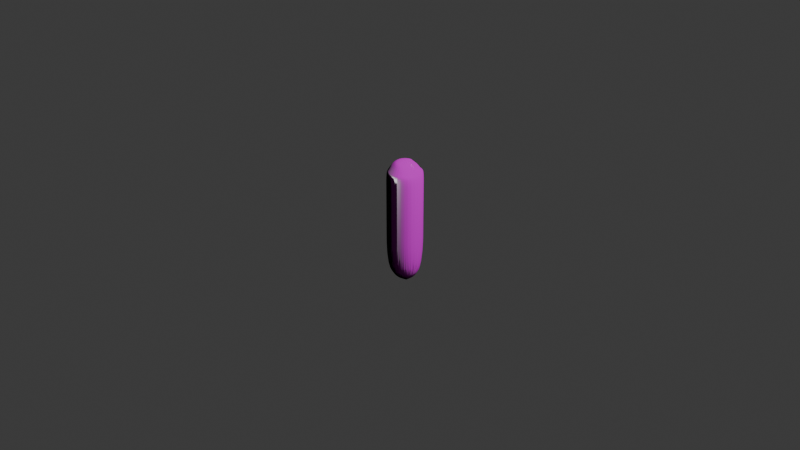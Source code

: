 # Source: sleeping_bag.blend  (saved by Blender 4.5.90; exported with 4.5.12 LTS)
import bpy
from mathutils import Matrix  # noqa: F401  (used for matrix-valued properties, if any)

bpy.ops.wm.read_factory_settings(use_empty=True)
scene = bpy.context.scene
scene.name = 'Scene'

# ---- collections
col_collection = bpy.data.collections.new('Collection'); scene.collection.children.link(col_collection)

# ---- images (referenced by path relative to the original .blend; pixels are not part of the script)
import os
ASSET_DIR = os.environ.get("B2B_ASSET_DIR", "")  # directory of the original .blend (textures are referenced by path, not embedded)
HERE = os.path.dirname(os.path.abspath(__file__))  # packed textures are extracted next to this script under _unpacked/

def load_image(name, relpath, width, height, colorspace="sRGB"):
    """Load a texture the original file referenced (path relative to the .blend, or extracted next to this script)."""
    p = next((c for c in (os.path.join(HERE, relpath), os.path.join(ASSET_DIR, relpath)) if relpath and os.path.exists(c)), "")
    if p:
        img = bpy.data.images.load(p, check_existing=True)
        img.name = name
    else:  # same state as the original file: an image datablock whose file is absent (Cycles renders it pink)
        img = bpy.data.images.new(name, width, height)
        img.source = "FILE"
        img.filepath = "//" + (relpath or name)
    img.colorspace_settings.name = colorspace
    return img
img_fabric046_1k_jpg_color_jpg_001 = load_image('Fabric046_1K-JPG_Color.jpg.001', 'Fabric046_1K-JPG_Color.jpg', 1024, 1024, 'sRGB')
img_fabric046_1k_jpg_roughness_jpg = load_image('Fabric046_1K-JPG_Roughness.jpg', 'Fabric046_1K-JPG_Roughness.jpg', 1024, 1024, 'Non-Color')
img_fabric046_1k_jpg_normalgl_jpg = load_image('Fabric046_1K-JPG_NormalGL.jpg', 'Fabric046_1K-JPG_NormalGL.jpg', 1024, 1024, 'Non-Color')

# ---- materials (node trees are filled in below, after node groups)
mat_material_001 = bpy.data.materials.new('Material.001')
mat_material_002 = bpy.data.materials.new('Material.002')

# ---- material node trees
mat_material_001.use_nodes = True; mat_material_001.node_tree.nodes.clear()
_N = mat_material_001.node_tree.nodes; _L = mat_material_001.node_tree.links
n0 = _N.new('ShaderNodeBsdfPrincipled'); n0.name = 'Principled BSDF'; n0.location = (-200, 100)
n0.distribution = 'GGX'
n1 = _N.new('ShaderNodeOutputMaterial'); n1.name = 'Material Output'; n1.location = (200, 100)
n2 = _N.new('ShaderNodeTexImage'); n2.name = 'Image Texture'; n2.location = (-700, 49)
n2.image = img_fabric046_1k_jpg_color_jpg_001
n3 = _N.new('ShaderNodeTexImage'); n3.name = 'Image Texture.001'; n3.location = (-339, -356)
n3.image = img_fabric046_1k_jpg_roughness_jpg
n4 = _N.new('ShaderNodeTexImage'); n4.name = 'Image Texture.002'; n4.location = (-67, -308)
n4.image = img_fabric046_1k_jpg_normalgl_jpg
_L.new(n0.outputs[0], n1.inputs[0])
_L.new(n3.outputs[0], n0.inputs[2])
_L.new(n4.outputs[0], n0.inputs[5])
_L.new(n2.outputs[0], n0.inputs[0])
n1.is_active_output = True
mat_material_002.use_nodes = True; mat_material_002.node_tree.nodes.clear()
_N = mat_material_002.node_tree.nodes; _L = mat_material_002.node_tree.links
n0 = _N.new('ShaderNodeBsdfPrincipled'); n0.name = 'Principled BSDF'; n0.location = (-200, 100)
n0.inputs[0].default_value = (0.8003, 0.5229, 0.02162, 1.0)
n1 = _N.new('ShaderNodeOutputMaterial'); n1.name = 'Material Output'; n1.location = (200, 100)
_L.new(n0.outputs[0], n1.inputs[0])
n1.is_active_output = True

# ---- world
world_world = bpy.data.worlds.new('World'); scene.world = world_world
world_world.use_nodes = True; world_world.node_tree.nodes.clear()
_N = world_world.node_tree.nodes; _L = world_world.node_tree.links
n0 = _N.new('ShaderNodeOutputWorld'); n0.name = 'World Output'; n0.location = (200, 100)
n1 = _N.new('ShaderNodeBackground'); n1.name = 'Background'; n1.location = (-200, 100)
n1.inputs[0].default_value = (0.05088, 0.05088, 0.05088, 1.0)
_L.new(n1.outputs[0], n0.inputs[0])
n0.is_active_output = True
world_world.color = (0.05088, 0.05088, 0.05088)
world_world.sun_shadow_jitter_overblur = 0.0

# ---- cameras
cam_camera = bpy.data.cameras.new('Camera')
cam_camera.clip_end = 100.0
cam_camera.ortho_scale = 7.314

# ---- lights
light_light = bpy.data.lights.new('Light', 'POINT')
light_light.energy = 1000.0
light_light.shadow_soft_size = 0.1

# ---- meshes
me_cylinder = bpy.data.meshes.new('Cylinder')
me_cylinder.from_pydata([(0.0, 0.4, -0.3), (1.305e-10, 0.201, 0.37), (0.07804, 0.3923, -0.3), (0.03922, 0.1972, 0.37), (0.2041, 0.3872, -0.3), (0.06916, 0.06129, 0.37), (0.2222, 0.3326, -0.3), (0.1117, 0.1672, 0.37), (0.2828, 0.2828, -0.3), (0.1422, 0.1422, 0.37), (0.3326, 0.2222, -0.3), (0.1672, 0.1117, 0.37), (0.3696, 0.1531, -0.3), (0.1857, 0.07694, 0.37), (0.3923, 0.07804, -0.3), (0.1972, 0.03922, 0.37), (0.4, 0.0, -0.3), (0.201, 0.0, 0.37), (0.3923, -0.07804, -0.3), (0.1972, -0.03922, 0.37), (0.3696, -0.1531, -0.3), (0.1857, -0.07694, 0.37), (0.3326, -0.2222, -0.3), (0.1672, -0.1117, 0.37), (0.2828, -0.2828, -0.3), (0.1422, -0.1422, 0.37), (0.2222, -0.3326, -0.3), (0.1117, -0.1672, 0.37), (0.1531, -0.3696, -0.3), (0.07694, -0.1857, 0.37), (0.07804, -0.3923, -0.3), (0.03922, -0.1972, 0.37), (0.0, -0.4, -0.3), (1.305e-10, -0.201, 0.37), (-0.07804, -0.3923, -0.3), (-0.03922, -0.1972, 0.37), (-0.1531, -0.3696, -0.3), (-0.07694, -0.1857, 0.37), (-0.2222, -0.3326, -0.3), (-0.1117, -0.1672, 0.37), (-0.2828, -0.2828, -0.3), (-0.1422, -0.1422, 0.37), (-0.3326, -0.2222, -0.3), (-0.1672, -0.1117, 0.37), (-0.3696, -0.1531, -0.3), (-0.1857, -0.07694, 0.37), (-0.3923, -0.07804, -0.3), (-0.1972, -0.03922, 0.37), (-0.4, 0.0, -0.3), (-0.201, 0.0, 0.37), (-0.3923, 0.07804, -0.3), (-0.1972, 0.03922, 0.37), (-0.3696, 0.1531, -0.3), (-0.1857, 0.07694, 0.37), (-0.3326, 0.2222, -0.3), (-0.1672, 0.1117, 0.37), (-0.2828, 0.2828, -0.3), (-0.1422, 0.1422, 0.37), (-0.2222, 0.3326, -0.3), (-0.1117, 0.1672, 0.37), (-0.1531, 0.3696, -0.3), (-0.07694, 0.1857, 0.37), (-0.07804, 0.3923, -0.3), (-0.03922, 0.1972, 0.37), (0.07804, 0.3923, 0.3), (0.0, 0.4, 0.3), (0.2041, 0.3872, 0.3), (0.2222, 0.3326, 0.3), (0.2828, 0.2828, 0.3), (0.3326, 0.2222, 0.3), (0.3696, 0.1531, 0.3), (0.3923, 0.07804, 0.3), (0.4, 0.0, 0.3), (0.3923, -0.07804, 0.3), (0.3696, -0.1531, 0.3), (0.3326, -0.2222, 0.3), (0.2828, -0.2828, 0.3), (0.2222, -0.3326, 0.3), (0.1531, -0.3696, 0.3), (0.07804, -0.3923, 0.3), (0.0, -0.4, 0.3), (-0.07804, -0.3923, 0.3), (-0.1531, -0.3696, 0.3), (-0.2222, -0.3326, 0.3), (-0.2828, -0.2828, 0.3), (-0.3326, -0.2222, 0.3), (-0.3696, -0.1531, 0.3), (-0.3923, -0.07804, 0.3), (-0.4, 0.0, 0.3), (-0.3923, 0.07804, 0.3), (-0.3696, 0.1531, 0.3), (-0.3326, 0.2222, 0.3), (-0.2828, 0.2828, 0.3), (-0.2222, 0.3326, 0.3), (-0.1531, 0.3696, 0.3), (-0.07804, 0.3923, 0.3), (0.03902, -0.3962, -0.3), (0.03902, -0.3962, 0.3), (0.01961, -0.1991, 0.37), (0.1156, -0.3809, -0.3), (0.1156, -0.3809, 0.3), (0.05808, -0.1915, 0.37), (0.0, 0.4, 0.0), (0.07804, 0.3923, 0.0), (0.2041, 0.3872, 7.451e-09), (0.2222, 0.3326, 0.0), (0.2828, 0.2828, 0.0), (0.3326, 0.2222, 0.0), (0.3696, 0.1531, 0.0), (0.3923, 0.07804, 0.0), (0.4, 0.0, 0.0), (0.3923, -0.07804, 0.0), (0.3696, -0.1531, 0.0), (0.3326, -0.2222, 0.0), (0.2828, -0.2828, 0.0), (0.2222, -0.3326, 0.0), (0.1531, -0.3696, 0.0), (0.07804, -0.3923, 0.0), (0.0, -0.4, 0.0), (-0.07804, -0.3923, 0.0), (-0.1531, -0.3696, 0.0), (-0.2222, -0.3326, 0.0), (-0.2828, -0.2828, 0.0), (-0.3326, -0.2222, 0.0), (-0.3696, -0.1531, 0.0), (-0.3923, -0.07804, 0.0), (-0.4, 0.0, 0.0), (-0.3923, 0.07804, 0.0), (-0.3696, 0.1531, 0.0), (-0.3326, 0.2222, 0.0), (-0.2828, 0.2828, 0.0), (-0.2222, 0.3326, 0.0), (-0.1531, 0.3696, 0.0), (-0.07804, 0.3923, 0.0), (0.03902, -0.3962, 0.0), (0.1156, -0.3809, 0.0), (0.2525, -0.3077, -0.3), (0.2525, -0.3077, 0.3), (0.1269, -0.1547, 0.37), (0.2525, -0.3077, 0.0), (0.0968, -0.3866, -0.3), (0.0968, -0.3866, 0.3), (0.04865, -0.1943, 0.37), (0.0968, -0.3866, 0.0), (0.1531, -0.3696, 0.3), (0.07694, -0.1857, 0.37), (0.1531, -0.3696, -0.3), (0.1531, -0.3696, 0.0), (0.0, 0.4, 0.15), (0.07804, 0.3923, 0.15), (0.2041, 0.3872, 0.15), (0.2222, 0.3326, 0.15), (0.2828, 0.2828, 0.15), (0.3326, 0.2222, 0.15), (0.3696, 0.1531, 0.15), (0.3923, 0.07804, 0.15), (0.4, 0.0, 0.15), (0.3923, -0.07804, 0.15), (0.3696, -0.1531, 0.15), (0.3326, -0.2222, 0.15), (0.2828, -0.2828, 0.15), (0.2222, -0.3326, 0.15), (0.1531, -0.3696, 0.15), (0.07804, -0.3923, 0.15), (0.0, -0.4, 0.15), (-0.07804, -0.3923, 0.15), (-0.1531, -0.3696, 0.15), (-0.2222, -0.3326, 0.15), (-0.2828, -0.2828, 0.15), (-0.3326, -0.2222, 0.15), (-0.3696, -0.1531, 0.15), (-0.3923, -0.07804, 0.15), (-0.4, 0.0, 0.15), (-0.3923, 0.07804, 0.15), (-0.3696, 0.1531, 0.15), (-0.3326, 0.2222, 0.15), (-0.2828, 0.2828, 0.15), (-0.2222, 0.3326, 0.15), (-0.1531, 0.3696, 0.15), (-0.07804, 0.3923, 0.15), (0.03902, -0.3962, 0.15), (0.1156, -0.3809, 0.15), (0.2525, -0.3077, 0.15), (0.0968, -0.3866, 0.15), (0.1531, -0.3696, 0.15), (0.3504, -0.1889, -0.3), (0.3504, -0.1889, 0.3), (0.1761, -0.09496, 0.37), (0.3504, -0.1889, 0.0), (0.3504, -0.1889, 0.15), (4.268e-11, 0.335, 0.3229), (0.06535, 0.3285, 0.3229), (0.16, 0.2806, 0.3229), (0.1861, 0.2785, 0.3229), (0.2368, 0.2368, 0.3229), (0.2785, 0.1861, 0.3229), (0.3095, 0.1282, 0.3229), (0.3285, 0.06535, 0.3229), (0.335, 0.0, 0.3229), (0.3285, -0.06535, 0.3229), (0.3095, -0.1282, 0.3229), (0.2785, -0.1861, 0.3229), (0.2368, -0.2368, 0.3229), (0.1861, -0.2785, 0.3229), (0.1282, -0.3095, 0.3229), (0.06535, -0.3285, 0.3229), (4.268e-11, -0.335, 0.3229), (-0.06535, -0.3285, 0.3229), (-0.1282, -0.3095, 0.3229), (-0.1861, -0.2785, 0.3229), (-0.2368, -0.2368, 0.3229), (-0.2785, -0.1861, 0.3229), (-0.3095, -0.1282, 0.3229), (-0.3285, -0.06535, 0.3229), (-0.335, 0.0, 0.3229), (-0.3285, 0.06535, 0.3229), (-0.3095, 0.1282, 0.3229), (-0.2785, 0.1861, 0.3229), (-0.2368, 0.2368, 0.3229), (-0.1861, 0.2785, 0.3229), (-0.1282, 0.3095, 0.3229), (-0.06535, 0.3285, 0.3229), (0.03267, -0.3317, 0.3229), (0.09676, -0.319, 0.3229), (0.2115, -0.2577, 0.3229), (0.08105, -0.3237, 0.3229), (0.1282, -0.3095, 0.3229), (0.2934, -0.1582, 0.3229), (0.3077, -0.2525, -0.3), (0.3077, -0.2525, 0.3), (0.1547, -0.1269, 0.37), (0.3077, -0.2525, 0.0), (0.3077, -0.2525, 0.15), (0.2577, -0.2115, 0.3229), (0.3696, -0.1531, 0.3), (0.1857, -0.07694, 0.37), (0.3696, -0.1531, -0.3), (0.3696, -0.1531, 0.0), (0.3696, -0.1531, 0.15), (0.3095, -0.1282, 0.3229), (0.07804, 0.3923, 0.0), (0.2041, 0.3872, 7.451e-09), (0.2222, 0.3326, 0.0), (0.2828, 0.2828, 0.0), (0.3326, 0.2222, 0.0), (0.3696, 0.1531, 0.0), (0.3923, 0.07804, 0.0), (0.4, 0.0, 0.0), (0.3923, -0.07804, 0.0), (0.3696, -0.1531, 0.0), (0.3326, -0.2222, 0.0), (0.2828, -0.2828, 0.0), (0.2222, -0.3326, 0.0), (0.1531, -0.3696, 0.0), (0.07804, -0.3923, 0.0), (0.0, -0.4, 0.0), (-0.07804, -0.3923, 0.0), (-0.1531, -0.3696, 0.0), (-0.2222, -0.3326, 0.0), (-0.2828, -0.2828, 0.0), (-0.3326, -0.2222, 0.0), (-0.3696, -0.1531, 0.0), (-0.3923, -0.07804, 0.0), (-0.4, 0.0, 0.0), (-0.3923, 0.07804, 0.0), (-0.3696, 0.1531, 0.0), (-0.3326, 0.2222, 0.0), (-0.2828, 0.2828, 0.0), (-0.2222, 0.3326, 0.0), (-0.1531, 0.3696, 0.0), (-0.07804, 0.3923, 0.0), (0.03902, -0.3962, 0.0), (0.1156, -0.3809, 0.0), (0.2525, -0.3077, 0.0), (0.0968, -0.3866, 0.0), (0.1531, -0.3696, 0.0), (0.0, 0.4, 0.0), (0.3504, -0.1889, 0.0), (0.3077, -0.2525, 0.0), (0.3696, -0.1531, 0.0), (0.001942, 0.4343, -0.3), (0.001942, 0.4343, 0.3), (-0.03247, 0.085, 0.37), (0.001942, 0.4343, 7.451e-09), (0.001942, 0.4343, 0.15), (-0.009308, 0.3201, 0.3229), (0.001942, 0.4343, 7.451e-09), (0.1131, 0.3909, -0.3), (0.1131, 0.3909, 0.3), (0.04756, 0.1594, 0.37), (0.1131, 0.3909, 2.074e-09), (0.1131, 0.3909, 0.15), (0.0917, 0.3152, 0.3229), (0.1131, 0.3909, 2.074e-09), (0.1128, 0.3898, 0.2955), (0.04888, 0.164, 0.3638), (0.09192, 0.316, 0.3178), (0.1128, 0.3898, -0.2895), (0.1128, 0.3898, 0.003004), (0.1128, 0.3898, 0.1493), (0.1128, 0.3898, 0.003004), (0.0, 0.4, 0.0571), (0.07804, 0.3923, 0.0571), (0.2041, 0.3872, 0.0571), (0.2222, 0.3326, 0.0571), (0.2828, 0.2828, 0.0571), (0.3326, 0.2222, 0.0571), (0.3696, 0.1531, 0.0571), (0.3923, 0.07804, 0.0571), (0.4, 0.0, 0.0571), (0.3923, -0.07804, 0.0571), (0.3696, -0.1531, 0.0571), (0.3326, -0.2222, 0.0571), (0.2828, -0.2828, 0.0571), (0.2222, -0.3326, 0.0571), (0.1531, -0.3696, 0.0571), (0.07804, -0.3923, 0.0571), (0.0, -0.4, 0.0571), (-0.07804, -0.3923, 0.0571), (-0.1531, -0.3696, 0.0571), (-0.2222, -0.3326, 0.0571), (-0.2828, -0.2828, 0.0571), (-0.3326, -0.2222, 0.0571), (-0.3696, -0.1531, 0.0571), (-0.3923, -0.07804, 0.0571), (-0.4, 0.0, 0.0571), (-0.3923, 0.07804, 0.0571), (-0.3696, 0.1531, 0.0571), (-0.3326, 0.2222, 0.0571), (-0.2828, 0.2828, 0.0571), (-0.2222, 0.3326, 0.0571), (-0.1531, 0.3696, 0.0571), (-0.07804, 0.3923, 0.0571), (0.03902, -0.3962, 0.0571), (0.1156, -0.3809, 0.0571), (0.2525, -0.3077, 0.0571), (0.0968, -0.3866, 0.0571), (0.1531, -0.3696, 0.0571), (0.3504, -0.1889, 0.0571), (0.3077, -0.2525, 0.0571), (0.3696, -0.1531, 0.0571), (0.001942, 0.4343, 0.0571), (0.1131, 0.3909, 0.0571), (0.1128, 0.3898, 0.05868), (0.4, 0.0, -0.3), (0.4, 0.0, 0.3), (0.201, 0.0, 0.37), (0.4, 0.0, 0.0), (0.4, 0.0, 0.15), (0.335, 0.0, 0.3229), (0.4, 0.0, 0.0), (0.4, 0.0, 0.0571), (0.4, 0.0, -0.3), (0.4, 0.0, 0.3), (0.201, 0.0, 0.37), (0.4, 0.0, 0.0), (0.4, 0.0, 0.15), (0.335, 0.0, 0.3229), (0.4, 0.0, 0.0), (0.4, 0.0, 0.0571), (0.0, 0.4, 0.225), (0.07804, 0.3923, 0.225), (0.2041, 0.3872, 0.225), (0.2222, 0.3326, 0.225), (0.2828, 0.2828, 0.225), (0.3326, 0.2222, 0.225), (0.3696, 0.1531, 0.225), (0.3923, 0.07804, 0.225), (0.4, 0.0, 0.225), (0.3923, -0.07804, 0.225), (0.3696, -0.1531, 0.225), (0.3326, -0.2222, 0.225), (0.2828, -0.2828, 0.225), (0.2222, -0.3326, 0.225), (0.1531, -0.3696, 0.225), (0.07804, -0.3923, 0.225), (0.0, -0.4, 0.225), (-0.07804, -0.3923, 0.225), (-0.1531, -0.3696, 0.225), (-0.2222, -0.3326, 0.225), (-0.2828, -0.2828, 0.225), (-0.3326, -0.2222, 0.225), (-0.3696, -0.1531, 0.225), (-0.3923, -0.07804, 0.225), (-0.4, 0.0, 0.225), (-0.3923, 0.07804, 0.225), (-0.3696, 0.1531, 0.225), (-0.3326, 0.2222, 0.225), (-0.2828, 0.2828, 0.225), (-0.2222, 0.3326, 0.225), (-0.1531, 0.3696, 0.225), (-0.07804, 0.3923, 0.225), (0.03902, -0.3962, 0.225), (0.1156, -0.3809, 0.225), (0.2525, -0.3077, 0.225), (0.0968, -0.3866, 0.225), (0.1531, -0.3696, 0.225), (0.3504, -0.1889, 0.225), (0.3077, -0.2525, 0.225), (0.3696, -0.1531, 0.225), (0.001942, 0.4343, 0.225), (0.1131, 0.3909, 0.225), (0.1128, 0.3898, 0.2224), (0.4, 0.0, 0.225), (0.4, 0.0, 0.225), (0.07169, 0.3604, 0.3114), (0.1821, 0.3339, 0.3114), (0.2042, 0.3055, 0.3114), (0.2598, 0.2598, 0.3114), (0.3055, 0.2042, 0.3114), (0.3395, 0.1406, 0.3114), (0.3604, 0.07169, 0.3114), (0.3675, 0.0, 0.3114), (0.3604, -0.07169, 0.3114), (0.3395, -0.1406, 0.3114), (0.3055, -0.2042, 0.3114), (0.2598, -0.2598, 0.3114), (0.2042, -0.3055, 0.3114), (0.1406, -0.3395, 0.3114), (0.07169, -0.3604, 0.3114), (2.134e-11, -0.3675, 0.3114), (-0.07169, -0.3604, 0.3114), (-0.1406, -0.3395, 0.3114), (-0.2042, -0.3055, 0.3114), (-0.2598, -0.2598, 0.3114), (-0.3055, -0.2042, 0.3114), (-0.3395, -0.1406, 0.3114), (-0.3604, -0.07169, 0.3114), (-0.3675, 0.0, 0.3114), (-0.3604, 0.07169, 0.3114), (-0.3395, 0.1406, 0.3114), (-0.3055, 0.2042, 0.3114), (-0.2598, 0.2598, 0.3114), (-0.2042, 0.3055, 0.3114), (-0.1406, 0.3395, 0.3114), (-0.07169, 0.3604, 0.3114), (0.03585, -0.3639, 0.3114), (0.1062, -0.35, 0.3114), (0.232, -0.2827, 0.3114), (0.08892, -0.3552, 0.3114), (0.1406, -0.3395, 0.3114), (0.3219, -0.1736, 0.3114), (2.134e-11, 0.3675, 0.3114), (0.2827, -0.232, 0.3114), (0.3395, -0.1406, 0.3114), (-0.003683, 0.3772, 0.3114), (0.1024, 0.353, 0.3114), (0.1024, 0.3529, 0.3067), (0.3675, 0.0, 0.3114), (0.3675, 0.0, 0.3114), (0.3923, -0.07804, -0.3), (0.3923, -0.07804, 0.0), (0.3923, -0.07804, 0.15), (0.3923, -0.07804, 0.0), (0.3923, -0.07804, 0.0571), (0.3923, -0.07804, 0.3), (0.1972, -0.03922, 0.37), (0.3285, -0.06535, 0.3229), (0.3923, -0.07804, 0.225), (0.3604, -0.07169, 0.3114), (0.3923, -0.07804, -0.3), (0.3923, -0.07804, 0.3), (0.1972, -0.03922, 0.37), (0.3923, -0.07804, 0.0), (0.3923, -0.07804, 0.15), (0.3285, -0.06535, 0.3229), (0.3923, -0.07804, 0.0), (0.3923, -0.07804, 0.0571), (0.3923, -0.07804, 0.225), (0.3604, -0.07169, 0.3114), (0.07804, 0.3923, 0.02855), (0.2041, 0.3872, 0.02855), (0.2222, 0.3326, 0.02855), (0.2828, 0.2828, 0.02855), (0.3326, 0.2222, 0.02855), (0.3696, 0.1531, 0.02855), (0.3923, 0.07804, 0.02855), (0.4, 0.0, 0.02855), (0.3923, -0.07804, 0.02855), (0.3696, -0.1531, 0.02855), (0.3326, -0.2222, 0.02855), (0.2828, -0.2828, 0.02855), (0.2222, -0.3326, 0.02855), (0.1531, -0.3696, 0.02855), (0.07804, -0.3923, 0.02855), (0.0, -0.4, 0.02855), (-0.07804, -0.3923, 0.02855), (-0.1531, -0.3696, 0.02855), (-0.2222, -0.3326, 0.02855), (-0.2828, -0.2828, 0.02855), (-0.3326, -0.2222, 0.02855), (-0.3696, -0.1531, 0.02855), (-0.3923, -0.07804, 0.02855), (-0.4, 0.0, 0.02855), (-0.3923, 0.07804, 0.02855), (-0.3696, 0.1531, 0.02855), (-0.3326, 0.2222, 0.02855), (-0.2828, 0.2828, 0.02855), (-0.2222, 0.3326, 0.02855), (-0.1531, 0.3696, 0.02855), (-0.07804, 0.3923, 0.02855), (0.03902, -0.3962, 0.02855), (0.1156, -0.3809, 0.02855), (0.2525, -0.3077, 0.02855), (0.0968, -0.3866, 0.02855), (0.1531, -0.3696, 0.02855), (0.3504, -0.1889, 0.02855), (0.3077, -0.2525, 0.02855), (0.3696, -0.1531, 0.02855), (0.001942, 0.4343, 0.02855), (0.1131, 0.3909, 0.02855), (0.1128, 0.3898, 0.03084), (0.0, 0.4, 0.02855), (0.4, 0.0, 0.02855), (0.4, 0.0, 0.02855), (0.3923, -0.07804, 0.02855), (0.3923, -0.07804, 0.02855), (0.0, 0.4, 0.1035), (0.07804, 0.3923, 0.1035), (0.2041, 0.3872, 0.1035), (0.2222, 0.3326, 0.1035), (0.2828, 0.2828, 0.1035), (0.3326, 0.2222, 0.1035), (0.3696, 0.1531, 0.1035), (0.3923, 0.07804, 0.1035), (0.4, 0.0, 0.1035), (0.3923, -0.07804, 0.1035), (0.3696, -0.1531, 0.1035), (0.3326, -0.2222, 0.1035), (0.2828, -0.2828, 0.1035), (0.2222, -0.3326, 0.1035), (0.1531, -0.3696, 0.1035), (0.07804, -0.3923, 0.1035), (0.0, -0.4, 0.1035), (-0.07804, -0.3923, 0.1035), (-0.1531, -0.3696, 0.1035), (-0.2222, -0.3326, 0.1035), (-0.2828, -0.2828, 0.1035), (-0.3326, -0.2222, 0.1035), (-0.3696, -0.1531, 0.1035), (-0.3923, -0.07804, 0.1035), (-0.4, 0.0, 0.1035), (-0.3923, 0.07804, 0.1035), (-0.3696, 0.1531, 0.1035), (-0.3326, 0.2222, 0.1035), (-0.2828, 0.2828, 0.1035), (-0.2222, 0.3326, 0.1035), (-0.1531, 0.3696, 0.1035), (-0.07804, 0.3923, 0.1035), (0.03902, -0.3962, 0.1035), (0.1156, -0.3809, 0.1035), (0.2525, -0.3077, 0.1035), (0.0968, -0.3866, 0.1035), (0.1531, -0.3696, 0.1035), (0.3504, -0.1889, 0.1035), (0.3077, -0.2525, 0.1035), (0.3696, -0.1531, 0.1035), (0.001942, 0.4343, 0.1035), (0.1131, 0.3909, 0.1035), (0.1128, 0.3898, 0.104), (0.4, 0.0, 0.1035), (0.4, 0.0, 0.1035), (0.3923, -0.07804, 0.1035), (0.3923, -0.07804, 0.1035), (0.3962, -0.03902, 0.3), (0.1991, -0.01961, 0.37), (0.3317, -0.03267, 0.3229), (0.3639, -0.03585, 0.3114), (0.3962, -0.03902, -0.3), (0.3962, -0.03902, 0.0), (0.3962, -0.03902, 0.15), (0.3962, -0.03902, 0.0), (0.3962, -0.03902, 0.0571), (0.3962, -0.03902, 0.225), (0.3962, -0.03902, 0.02855), (0.3962, -0.03902, 0.1035), (0.0, 0.4, 0.1283), (0.07804, 0.3923, 0.1283), (0.2041, 0.3872, 0.1283), (0.2222, 0.3326, 0.1283), (0.2828, 0.2828, 0.1283), (0.3326, 0.2222, 0.1283), (0.3696, 0.1531, 0.1283), (0.3923, 0.07804, 0.1283), (0.4, 0.0, 0.1283), (0.3923, -0.07804, 0.1283), (0.3696, -0.1531, 0.1283), (0.3326, -0.2222, 0.1283), (0.2828, -0.2828, 0.1283), (0.2222, -0.3326, 0.1283), (0.1531, -0.3696, 0.1283), (0.07804, -0.3923, 0.1283), (0.0, -0.4, 0.1283), (-0.07804, -0.3923, 0.1283), (-0.1531, -0.3696, 0.1283), (-0.2222, -0.3326, 0.1283), (-0.2828, -0.2828, 0.1283), (-0.3326, -0.2222, 0.1283), (-0.3696, -0.1531, 0.1283), (-0.3923, -0.07804, 0.1283), (-0.4, 0.0, 0.1283), (-0.3923, 0.07804, 0.1283), (-0.3696, 0.1531, 0.1283), (-0.3326, 0.2222, 0.1283), (-0.2828, 0.2828, 0.1283), (-0.2222, 0.3326, 0.1283), (-0.1531, 0.3696, 0.1283), (-0.07804, 0.3923, 0.1283), (0.03902, -0.3962, 0.1283), (0.1156, -0.3809, 0.1283), (0.2525, -0.3077, 0.1283), (0.0968, -0.3866, 0.1283), (0.1531, -0.3696, 0.1283), (0.3504, -0.1889, 0.1283), (0.3077, -0.2525, 0.1283), (0.3696, -0.1531, 0.1283), (0.001942, 0.4343, 0.1283), (0.1131, 0.3909, 0.1283), (0.1128, 0.3898, 0.1281), (0.4, 0.0, 0.1283), (0.4, 0.0, 0.1283), (0.3923, -0.07804, 0.1283), (0.3923, -0.07804, 0.1283), (0.3962, -0.03902, 0.1283), (0.07804, 0.3923, 0.08032), (0.2041, 0.3872, 0.08032), (0.2222, 0.3326, 0.08032), (0.2828, 0.2828, 0.08032), (0.3326, 0.2222, 0.08032), (0.3696, 0.1531, 0.08032), (0.3923, 0.07804, 0.08032), (0.4, 0.0, 0.08032), (0.3923, -0.07804, 0.08032), (0.3696, -0.1531, 0.08032), (0.3326, -0.2222, 0.08032), (0.2828, -0.2828, 0.08032), (0.2222, -0.3326, 0.08032), (0.1531, -0.3696, 0.08032), (0.07804, -0.3923, 0.08032), (0.0, -0.4, 0.08032), (-0.07804, -0.3923, 0.08032), (-0.1531, -0.3696, 0.08032), (-0.2222, -0.3326, 0.08032), (-0.2828, -0.2828, 0.08032), (-0.3326, -0.2222, 0.08032), (-0.3696, -0.1531, 0.08032), (-0.3923, -0.07804, 0.08032), (-0.4, 0.0, 0.08032), (-0.3923, 0.07804, 0.08032), (-0.3696, 0.1531, 0.08032), (-0.3326, 0.2222, 0.08032), (-0.2828, 0.2828, 0.08032), (-0.2222, 0.3326, 0.08032), (-0.1531, 0.3696, 0.08032), (-0.07804, 0.3923, 0.08032), (0.03902, -0.3962, 0.08032), (0.1156, -0.3809, 0.08032), (0.2525, -0.3077, 0.08032), (0.0968, -0.3866, 0.08032), (0.1531, -0.3696, 0.08032), (0.3504, -0.1889, 0.08032), (0.3077, -0.2525, 0.08032), (0.3696, -0.1531, 0.08032), (0.001942, 0.4343, 0.08032), (0.1131, 0.3909, 0.08032), (0.1128, 0.3898, 0.08132), (0.4, 0.0, 0.08032), (0.4, 0.0, 0.08032), (0.3923, -0.07804, 0.08032), (0.3923, -0.07804, 0.08032), (0.0, 0.4, 0.08032), (0.3962, -0.03902, 0.08032), (0.04736, 0.4221, 0.2483), (0.04736, 0.4221, -0.1667), (0.04736, 0.4032, 0.2483), (0.04736, 0.4032, -0.1667), (0.02844, 0.4221, 0.2483), (0.02844, 0.4221, -0.1667), (0.02844, 0.4032, 0.2483), (0.02844, 0.4032, -0.1667)], [], [(400, 281, 64, 361), (401, 288, 66, 362), (362, 66, 67, 363), (363, 67, 68, 364), (364, 68, 69, 365), (365, 69, 70, 366), (366, 70, 71, 367), (404, 353, 72, 368), (458, 455, 73, 369), (468, 461, 74, 370), (397, 186, 75, 371), (398, 229, 76, 372), (394, 137, 77, 373), (373, 77, 78, 374), (395, 141, 79, 375), (392, 97, 80, 376), (376, 80, 81, 377), (377, 81, 82, 378), (378, 82, 83, 379), (379, 83, 84, 380), (380, 84, 85, 381), (381, 85, 86, 382), (382, 86, 87, 383), (383, 87, 88, 384), (384, 88, 89, 385), (385, 89, 90, 386), (386, 90, 91, 387), (387, 91, 92, 388), (388, 92, 93, 389), (389, 93, 94, 390), (3, 282, 1, 63, 61, 59, 57, 55, 53, 51, 49, 47, 45, 43, 41, 39, 37, 35, 33, 98, 31, 142, 101, 145, 29, 27, 138, 25, 230, 23, 187, 235, 21, 462, 19, 456, 565, 346, 17, 354, 15, 13, 11, 9, 7, 5, 289, 295), (390, 94, 95, 391), (391, 95, 65, 360), (0, 280, 2, 297, 287, 4, 6, 8, 10, 12, 14, 352, 16, 344, 568, 450, 18, 460, 20, 236, 185, 22, 228, 24, 136, 26, 28, 146, 99, 140, 30, 96, 32, 34, 36, 38, 40, 42, 44, 46, 48, 50, 52, 54, 56, 58, 60, 62), (445, 405, 64, 281), (446, 406, 66, 288), (406, 407, 67, 66), (407, 408, 68, 67), (408, 409, 69, 68), (409, 410, 70, 69), (410, 411, 71, 70), (449, 412, 72, 353), (459, 413, 73, 455), (469, 414, 74, 461), (441, 415, 75, 186), (443, 416, 76, 229), (438, 417, 77, 137), (417, 418, 78, 77), (439, 419, 79, 141), (436, 420, 80, 97), (420, 421, 81, 80), (421, 422, 82, 81), (422, 423, 83, 82), (423, 424, 84, 83), (424, 425, 85, 84), (425, 426, 86, 85), (426, 427, 87, 86), (427, 428, 88, 87), (428, 429, 89, 88), (429, 430, 90, 89), (430, 431, 91, 90), (431, 432, 92, 91), (432, 433, 93, 92), (433, 434, 94, 93), (434, 435, 95, 94), (435, 442, 65, 95), (419, 436, 97, 79), (375, 79, 97, 392), (440, 437, 100, 144), (396, 144, 100, 393), (146, 147, 135, 99), (30, 117, 134, 96), (62, 133, 102, 0), (60, 132, 133, 62), (58, 131, 132, 60), (56, 130, 131, 58), (54, 129, 130, 56), (52, 128, 129, 54), (50, 127, 128, 52), (48, 126, 127, 50), (46, 125, 126, 48), (44, 124, 125, 46), (42, 123, 124, 44), (40, 122, 123, 42), (38, 121, 122, 40), (36, 120, 121, 38), (34, 119, 120, 36), (32, 118, 119, 34), (96, 134, 118, 32), (140, 143, 117, 30), (26, 115, 116, 28), (136, 139, 115, 26), (228, 231, 114, 24), (185, 188, 113, 22), (460, 463, 112, 20), (450, 451, 111, 18), (352, 355, 110, 16), (12, 108, 109, 14), (10, 107, 108, 12), (8, 106, 107, 10), (6, 105, 106, 8), (4, 104, 105, 6), (287, 290, 104, 4), (280, 283, 103, 2), (24, 114, 139, 136), (416, 438, 137, 76), (372, 76, 137, 394), (99, 135, 143, 140), (437, 439, 141, 100), (393, 100, 141, 395), (28, 116, 147, 146), (374, 78, 144, 396), (418, 440, 144, 78), (590, 162, 184, 612), (609, 181, 183, 611), (588, 160, 182, 610), (612, 184, 181, 609), (591, 163, 180, 608), (607, 179, 148, 576), (606, 178, 179, 607), (605, 177, 178, 606), (604, 176, 177, 605), (603, 175, 176, 604), (602, 174, 175, 603), (601, 173, 174, 602), (600, 172, 173, 601), (599, 171, 172, 600), (598, 170, 171, 599), (597, 169, 170, 598), (596, 168, 169, 597), (595, 167, 168, 596), (594, 166, 167, 595), (593, 165, 166, 594), (592, 164, 165, 593), (608, 180, 164, 592), (611, 183, 163, 591), (589, 161, 162, 590), (610, 182, 161, 589), (614, 232, 160, 588), (613, 189, 159, 587), (622, 464, 158, 586), (621, 452, 157, 585), (620, 356, 156, 584), (582, 154, 155, 583), (581, 153, 154, 582), (580, 152, 153, 581), (579, 151, 152, 580), (578, 150, 151, 579), (617, 291, 150, 578), (616, 284, 149, 577), (615, 238, 189, 613), (236, 237, 188, 185), (444, 441, 186, 234), (399, 234, 186, 397), (235, 187, 227, 239), (29, 145, 226, 204), (101, 142, 225, 223), (25, 138, 224, 202), (145, 101, 223, 226), (31, 98, 222, 205), (63, 1, 190, 221), (61, 63, 221, 220), (59, 61, 220, 219), (57, 59, 219, 218), (55, 57, 218, 217), (53, 55, 217, 216), (51, 53, 216, 215), (49, 51, 215, 214), (47, 49, 214, 213), (45, 47, 213, 212), (43, 45, 212, 211), (41, 43, 211, 210), (39, 41, 210, 209), (37, 39, 209, 208), (35, 37, 208, 207), (33, 35, 207, 206), (98, 33, 206, 222), (142, 31, 205, 225), (27, 29, 204, 203), (138, 27, 203, 224), (230, 25, 202, 233), (187, 23, 201, 227), (462, 21, 200, 465), (456, 19, 199, 457), (354, 17, 198, 357), (13, 15, 197, 196), (11, 13, 196, 195), (9, 11, 195, 194), (7, 9, 194, 193), (5, 7, 193, 192), (289, 5, 192, 292), (282, 3, 191, 285), (23, 230, 233, 201), (587, 159, 232, 614), (22, 113, 231, 228), (415, 443, 229, 75), (371, 75, 229, 398), (21, 235, 239, 200), (370, 74, 234, 399), (414, 444, 234, 74), (20, 112, 237, 236), (586, 158, 238, 615), (112, 249, 279, 237), (113, 250, 278, 231), (237, 279, 277, 188), (283, 286, 240, 103), (290, 293, 241, 104), (104, 241, 242, 105), (105, 242, 243, 106), (106, 243, 244, 107), (107, 244, 245, 108), (108, 245, 246, 109), (355, 358, 247, 110), (451, 453, 248, 111), (463, 466, 249, 112), (188, 277, 250, 113), (231, 278, 251, 114), (139, 273, 252, 115), (115, 252, 253, 116), (143, 274, 254, 117), (134, 271, 255, 118), (118, 255, 256, 119), (119, 256, 257, 120), (120, 257, 258, 121), (121, 258, 259, 122), (122, 259, 260, 123), (123, 260, 261, 124), (124, 261, 262, 125), (125, 262, 263, 126), (126, 263, 264, 127), (127, 264, 265, 128), (128, 265, 266, 129), (129, 266, 267, 130), (130, 267, 268, 131), (131, 268, 269, 132), (132, 269, 270, 133), (133, 270, 276, 102), (117, 254, 271, 134), (147, 275, 272, 135), (114, 251, 273, 139), (135, 272, 274, 143), (116, 253, 275, 147), (102, 276, 286, 283), (1, 282, 285, 190), (576, 148, 284, 616), (0, 102, 283, 280), (442, 445, 281, 65), (360, 65, 281, 400), (298, 300, 293, 290), (295, 289, 292, 296), (618, 299, 291, 617), (297, 298, 290, 287), (447, 446, 288, 294), (402, 294, 288, 401), (361, 64, 294, 402), (405, 447, 294, 64), (2, 103, 298, 297), (577, 149, 299, 618), (3, 295, 296, 191), (103, 240, 300, 298), (470, 302, 343, 511), (511, 343, 342, 510), (512, 301, 341, 509), (479, 311, 340, 508), (480, 312, 339, 507), (508, 340, 338, 506), (509, 341, 302, 470), (510, 342, 303, 471), (471, 303, 304, 472), (472, 304, 305, 473), (473, 305, 306, 474), (474, 306, 307, 475), (475, 307, 308, 476), (514, 359, 309, 477), (515, 454, 310, 478), (516, 467, 311, 479), (506, 338, 312, 480), (507, 339, 313, 481), (503, 335, 314, 482), (482, 314, 315, 483), (504, 336, 316, 484), (501, 333, 317, 485), (485, 317, 318, 486), (486, 318, 319, 487), (487, 319, 320, 488), (488, 320, 321, 489), (489, 321, 322, 490), (490, 322, 323, 491), (491, 323, 324, 492), (492, 324, 325, 493), (493, 325, 326, 494), (494, 326, 327, 495), (495, 327, 328, 496), (496, 328, 329, 497), (497, 329, 330, 498), (498, 330, 331, 499), (499, 331, 332, 500), (500, 332, 301, 512), (484, 316, 333, 501), (505, 337, 334, 502), (481, 313, 335, 503), (502, 334, 336, 504), (483, 315, 337, 505), (477, 309, 351, 513), (110, 247, 350, 347), (17, 346, 349, 198), (584, 156, 348, 619), (16, 110, 347, 344), (412, 448, 345, 72), (368, 72, 345, 403), (476, 308, 359, 514), (109, 246, 358, 355), (15, 354, 357, 197), (583, 155, 356, 620), (14, 109, 355, 352), (411, 449, 353, 71), (367, 71, 353, 404), (155, 367, 404, 356), (156, 368, 403, 348), (149, 361, 402, 299), (299, 402, 401, 291), (148, 360, 400, 284), (158, 370, 399, 238), (159, 371, 398, 232), (238, 399, 397, 189), (162, 374, 396, 184), (181, 393, 395, 183), (160, 372, 394, 182), (184, 396, 393, 181), (163, 375, 392, 180), (179, 391, 360, 148), (178, 390, 391, 179), (177, 389, 390, 178), (176, 388, 389, 177), (175, 387, 388, 176), (174, 386, 387, 175), (173, 385, 386, 174), (172, 384, 385, 173), (171, 383, 384, 172), (170, 382, 383, 171), (169, 381, 382, 170), (168, 380, 381, 169), (167, 379, 380, 168), (166, 378, 379, 167), (165, 377, 378, 166), (164, 376, 377, 165), (180, 392, 376, 164), (183, 395, 375, 163), (161, 373, 374, 162), (182, 394, 373, 161), (232, 398, 372, 160), (189, 397, 371, 159), (464, 468, 370, 158), (452, 458, 369, 157), (356, 404, 368, 156), (154, 366, 367, 155), (153, 365, 366, 154), (152, 364, 365, 153), (151, 363, 364, 152), (150, 362, 363, 151), (291, 401, 362, 150), (284, 400, 361, 149), (197, 357, 449, 411), (198, 349, 448, 412), (191, 296, 447, 405), (296, 292, 446, 447), (190, 285, 445, 442), (200, 239, 444, 414), (201, 233, 443, 415), (239, 227, 441, 444), (204, 226, 440, 418), (223, 225, 439, 437), (202, 224, 438, 416), (226, 223, 437, 440), (205, 222, 436, 419), (221, 190, 442, 435), (220, 221, 435, 434), (219, 220, 434, 433), (218, 219, 433, 432), (217, 218, 432, 431), (216, 217, 431, 430), (215, 216, 430, 429), (214, 215, 429, 428), (213, 214, 428, 427), (212, 213, 427, 426), (211, 212, 426, 425), (210, 211, 425, 424), (209, 210, 424, 423), (208, 209, 423, 422), (207, 208, 422, 421), (206, 207, 421, 420), (222, 206, 420, 436), (225, 205, 419, 439), (203, 204, 418, 417), (224, 203, 417, 438), (233, 202, 416, 443), (227, 201, 415, 441), (465, 200, 414, 469), (457, 199, 413, 459), (357, 198, 412, 449), (196, 197, 411, 410), (195, 196, 410, 409), (194, 195, 409, 408), (193, 194, 408, 407), (192, 193, 407, 406), (292, 192, 406, 446), (285, 191, 405, 445), (566, 457, 459, 567), (570, 573, 458, 452), (574, 572, 454, 515), (569, 571, 453, 451), (565, 456, 457, 566), (623, 570, 452, 621), (568, 569, 451, 450), (567, 459, 455, 564), (573, 564, 455, 458), (199, 465, 469, 413), (157, 369, 468, 464), (478, 310, 467, 516), (111, 248, 466, 463), (19, 462, 465, 199), (585, 157, 464, 622), (18, 111, 463, 460), (413, 469, 461, 73), (369, 73, 461, 468), (248, 478, 516, 466), (571, 574, 515, 453), (246, 476, 514, 358), (247, 477, 513, 350), (253, 483, 505, 275), (272, 502, 504, 274), (251, 481, 503, 273), (275, 505, 502, 272), (254, 484, 501, 271), (270, 500, 512, 276), (269, 499, 500, 270), (268, 498, 499, 269), (267, 497, 498, 268), (266, 496, 497, 267), (265, 495, 496, 266), (264, 494, 495, 265), (263, 493, 494, 264), (262, 492, 493, 263), (261, 491, 492, 262), (260, 490, 491, 261), (259, 489, 490, 260), (258, 488, 489, 259), (257, 487, 488, 258), (256, 486, 487, 257), (255, 485, 486, 256), (271, 501, 485, 255), (274, 504, 484, 254), (252, 482, 483, 253), (273, 503, 482, 252), (278, 507, 481, 251), (277, 506, 480, 250), (466, 516, 479, 249), (453, 515, 478, 248), (358, 514, 477, 247), (245, 475, 476, 246), (244, 474, 475, 245), (243, 473, 474, 244), (242, 472, 473, 243), (241, 471, 472, 242), (293, 510, 471, 241), (286, 509, 470, 240), (279, 508, 506, 277), (250, 480, 507, 278), (249, 479, 508, 279), (276, 512, 509, 286), (300, 511, 510, 293), (240, 470, 511, 300), (632, 526, 563, 669), (671, 575, 562, 668), (630, 524, 561, 667), (631, 525, 560, 666), (624, 518, 559, 665), (665, 559, 558, 664), (670, 517, 557, 663), (633, 527, 556, 662), (634, 528, 555, 661), (662, 556, 554, 660), (663, 557, 518, 624), (664, 558, 519, 625), (625, 519, 520, 626), (626, 520, 521, 627), (627, 521, 522, 628), (628, 522, 523, 629), (629, 523, 524, 630), (667, 561, 525, 631), (668, 562, 526, 632), (669, 563, 527, 633), (660, 554, 528, 634), (661, 555, 529, 635), (657, 551, 530, 636), (636, 530, 531, 637), (658, 552, 532, 638), (655, 549, 533, 639), (639, 533, 534, 640), (640, 534, 535, 641), (641, 535, 536, 642), (642, 536, 537, 643), (643, 537, 538, 644), (644, 538, 539, 645), (645, 539, 540, 646), (646, 540, 541, 647), (647, 541, 542, 648), (648, 542, 543, 649), (649, 543, 544, 650), (650, 544, 545, 651), (651, 545, 546, 652), (652, 546, 547, 653), (653, 547, 548, 654), (654, 548, 517, 670), (638, 532, 549, 655), (659, 553, 550, 656), (635, 529, 551, 657), (656, 550, 552, 658), (637, 531, 553, 659), (666, 560, 575, 671), (350, 513, 574, 571), (403, 345, 564, 573), (448, 567, 564, 345), (344, 347, 569, 568), (619, 348, 570, 623), (346, 565, 566, 349), (347, 350, 571, 569), (513, 351, 572, 574), (348, 403, 573, 570), (349, 566, 567, 448), (560, 619, 623, 575), (526, 585, 622, 563), (575, 623, 621, 562), (524, 583, 620, 561), (525, 584, 619, 560), (518, 577, 618, 559), (559, 618, 617, 558), (517, 576, 616, 557), (527, 586, 615, 556), (528, 587, 614, 555), (556, 615, 613, 554), (557, 616, 577, 518), (558, 617, 578, 519), (519, 578, 579, 520), (520, 579, 580, 521), (521, 580, 581, 522), (522, 581, 582, 523), (523, 582, 583, 524), (561, 620, 584, 525), (562, 621, 585, 526), (563, 622, 586, 527), (554, 613, 587, 528), (555, 614, 588, 529), (551, 610, 589, 530), (530, 589, 590, 531), (552, 611, 591, 532), (549, 608, 592, 533), (533, 592, 593, 534), (534, 593, 594, 535), (535, 594, 595, 536), (536, 595, 596, 537), (537, 596, 597, 538), (538, 597, 598, 539), (539, 598, 599, 540), (540, 599, 600, 541), (541, 600, 601, 542), (542, 601, 602, 543), (543, 602, 603, 544), (544, 603, 604, 545), (545, 604, 605, 546), (546, 605, 606, 547), (547, 606, 607, 548), (548, 607, 576, 517), (532, 591, 608, 549), (553, 612, 609, 550), (529, 588, 610, 551), (550, 609, 611, 552), (531, 590, 612, 553), (351, 666, 671, 572), (315, 637, 659, 337), (334, 656, 658, 336), (313, 635, 657, 335), (337, 659, 656, 334), (316, 638, 655, 333), (332, 654, 670, 301), (331, 653, 654, 332), (330, 652, 653, 331), (329, 651, 652, 330), (328, 650, 651, 329), (327, 649, 650, 328), (326, 648, 649, 327), (325, 647, 648, 326), (324, 646, 647, 325), (323, 645, 646, 324), (322, 644, 645, 323), (321, 643, 644, 322), (320, 642, 643, 321), (319, 641, 642, 320), (318, 640, 641, 319), (317, 639, 640, 318), (333, 655, 639, 317), (336, 658, 638, 316), (314, 636, 637, 315), (335, 657, 636, 314), (339, 661, 635, 313), (338, 660, 634, 312), (467, 669, 633, 311), (454, 668, 632, 310), (359, 667, 631, 309), (307, 629, 630, 308), (306, 628, 629, 307), (305, 627, 628, 306), (304, 626, 627, 305), (303, 625, 626, 304), (342, 664, 625, 303), (341, 663, 624, 302), (340, 662, 660, 338), (312, 634, 661, 339), (311, 633, 662, 340), (301, 670, 663, 341), (343, 665, 664, 342), (302, 624, 665, 343), (309, 631, 666, 351), (308, 630, 667, 359), (572, 671, 668, 454), (310, 632, 669, 467), (672, 673, 675, 674), (674, 675, 679, 678), (678, 679, 677, 676), (676, 677, 673, 672), (674, 678, 676, 672), (679, 675, 673, 677)])
me_cylinder.polygons.foreach_set('use_smooth', [1, 1, 1, 1, 1, 1, 1, 1, 1, 1, 1, 1, 1, 1, 1, 1, 1, 1, 1, 1, 1, 1, 1, 1, 1, 1, 1, 1, 1, 1, 1, 1, 1, 1, 1, 1, 1, 1, 1, 1, 1, 1, 1, 1, 1, 1, 1, 1, 1, 1, 1, 1, 1, 1, 1, 1, 1, 1, 1, 1, 1, 1, 1, 1, 1, 1, 1, 1, 1, 1, 1, 1, 1, 1, 1, 1, 1, 1, 1, 1, 1, 1, 1, 1, 1, 1, 1, 1, 1, 1, 1, 1, 1, 1, 1, 1, 1, 1, 1, 1, 1, 1, 1, 1, 1, 1, 1, 1, 1, 1, 1, 1, 1, 1, 1, 1, 1, 1, 1, 1, 1, 1, 1, 1, 1, 1, 1, 1, 1, 1, 1, 1, 1, 1, 1, 1, 1, 1, 1, 1, 1, 1, 1, 1, 1, 1, 1, 1, 1, 1, 1, 1, 1, 1, 1, 1, 1, 1, 1, 1, 1, 1, 1, 1, 1, 1, 1, 1, 1, 1, 1, 1, 1, 1, 1, 1, 1, 1, 1, 1, 1, 1, 1, 1, 1, 1, 1, 1, 1, 1, 1, 1, 1, 1, 1, 1, 1, 1, 1, 1, 1, 1, 1, 1, 1, 1, 1, 1, 1, 1, 1, 1, 1, 1, 1, 1, 1, 1, 1, 1, 1, 1, 1, 1, 1, 1, 1, 1, 1, 1, 1, 1, 1, 1, 1, 1, 1, 1, 1, 1, 1, 1, 1, 1, 1, 1, 1, 1, 1, 1, 1, 1, 1, 1, 1, 1, 1, 1, 1, 1, 1, 1, 1, 1, 1, 1, 1, 1, 1, 1, 1, 1, 1, 1, 1, 1, 1, 1, 1, 1, 1, 1, 1, 1, 1, 1, 1, 1, 1, 1, 1, 1, 1, 1, 1, 1, 1, 1, 1, 1, 1, 1, 1, 1, 1, 1, 1, 1, 1, 1, 1, 1, 1, 1, 1, 1, 1, 1, 1, 1, 1, 1, 1, 1, 1, 1, 1, 1, 1, 1, 1, 1, 1, 1, 1, 1, 1, 1, 1, 1, 1, 1, 1, 1, 1, 1, 1, 1, 1, 1, 1, 1, 1, 1, 1, 1, 1, 1, 1, 1, 1, 1, 1, 1, 1, 1, 1, 1, 1, 1, 1, 1, 1, 1, 1, 1, 1, 1, 1, 1, 1, 1, 1, 1, 1, 1, 1, 1, 1, 1, 1, 1, 1, 1, 1, 1, 1, 1, 1, 1, 1, 1, 1, 1, 1, 1, 1, 1, 1, 1, 1, 1, 1, 1, 1, 1, 1, 1, 1, 1, 1, 1, 1, 1, 1, 1, 1, 1, 1, 1, 1, 1, 1, 1, 1, 1, 1, 1, 1, 1, 1, 1, 1, 1, 1, 1, 1, 1, 1, 1, 1, 1, 1, 1, 1, 1, 1, 1, 1, 1, 1, 1, 1, 1, 1, 1, 1, 1, 1, 1, 1, 1, 1, 1, 1, 1, 1, 1, 1, 1, 1, 1, 1, 1, 1, 1, 1, 1, 1, 1, 1, 1, 1, 1, 1, 1, 1, 1, 1, 1, 1, 1, 1, 1, 1, 1, 1, 1, 1, 1, 1, 1, 1, 1, 1, 1, 1, 1, 1, 1, 1, 1, 1, 1, 1, 1, 1, 1, 1, 1, 1, 1, 1, 1, 1, 1, 1, 1, 1, 1, 1, 1, 1, 1, 1, 1, 1, 1, 1, 1, 1, 1, 1, 1, 1, 1, 1, 1, 1, 1, 1, 1, 1, 1, 1, 1, 1, 1, 1, 1, 1, 1, 1, 1, 1, 1, 1, 1, 1, 1, 1, 1, 1, 1, 1, 1, 1, 1, 1, 1, 1, 1, 1, 1, 1, 1, 1, 1, 1, 1, 1, 1, 1, 1, 1, 1, 1, 1, 1, 1, 1, 1, 1, 1, 1, 1, 1, 1, 1, 1, 1, 1, 1, 1, 1, 1, 0, 0, 0, 0, 0, 0])
me_cylinder.polygons.foreach_set('material_index', [0, 0, 0, 0, 0, 0, 0, 0, 0, 0, 0, 0, 0, 0, 0, 0, 0, 0, 0, 0, 0, 0, 0, 0, 0, 0, 0, 0, 0, 0, 0, 0, 0, 0, 0, 0, 0, 0, 0, 0, 0, 0, 0, 0, 0, 0, 0, 0, 0, 0, 0, 0, 0, 0, 0, 0, 0, 0, 0, 0, 0, 0, 0, 0, 0, 0, 0, 0, 0, 0, 0, 0, 0, 0, 0, 0, 0, 0, 0, 0, 0, 0, 0, 0, 0, 0, 0, 0, 0, 0, 0, 0, 0, 0, 0, 0, 0, 0, 0, 0, 0, 0, 0, 0, 0, 0, 0, 0, 0, 0, 0, 0, 0, 0, 0, 0, 0, 0, 0, 0, 0, 0, 0, 0, 0, 0, 0, 0, 0, 0, 0, 0, 0, 0, 0, 0, 0, 0, 0, 0, 0, 0, 0, 0, 0, 0, 0, 0, 0, 0, 0, 0, 0, 0, 0, 0, 0, 0, 0, 0, 0, 0, 0, 0, 0, 0, 0, 0, 0, 0, 0, 0, 0, 0, 0, 0, 0, 0, 0, 0, 0, 0, 0, 0, 0, 0, 0, 0, 0, 0, 0, 0, 0, 0, 0, 0, 0, 0, 0, 0, 0, 0, 0, 0, 0, 0, 0, 0, 0, 0, 0, 0, 0, 0, 0, 0, 0, 0, 0, 0, 0, 0, 0, 0, 0, 0, 0, 0, 0, 0, 0, 0, 0, 0, 0, 0, 0, 0, 0, 0, 0, 0, 0, 0, 0, 0, 0, 0, 0, 0, 0, 0, 0, 0, 0, 0, 0, 0, 0, 0, 0, 0, 0, 0, 0, 0, 0, 0, 0, 0, 0, 0, 0, 0, 0, 0, 0, 0, 0, 0, 0, 0, 0, 0, 0, 0, 0, 0, 0, 0, 0, 0, 0, 0, 0, 0, 0, 0, 0, 0, 0, 0, 0, 0, 0, 0, 0, 0, 0, 0, 0, 0, 0, 0, 0, 0, 0, 0, 0, 0, 0, 0, 0, 0, 0, 0, 0, 0, 0, 0, 0, 0, 0, 0, 0, 0, 0, 0, 0, 0, 0, 0, 0, 0, 0, 0, 0, 0, 0, 0, 0, 0, 0, 0, 0, 0, 0, 0, 0, 0, 0, 0, 0, 0, 0, 0, 0, 0, 0, 0, 0, 0, 0, 0, 0, 0, 0, 0, 0, 0, 0, 0, 0, 0, 0, 0, 0, 0, 0, 0, 0, 0, 0, 0, 0, 0, 0, 0, 0, 0, 0, 0, 0, 0, 0, 0, 0, 0, 0, 0, 0, 0, 0, 0, 0, 0, 0, 0, 0, 0, 0, 0, 0, 0, 0, 0, 0, 0, 0, 0, 0, 0, 0, 0, 0, 0, 0, 0, 0, 0, 0, 0, 0, 0, 0, 0, 0, 0, 0, 0, 0, 0, 0, 0, 0, 0, 0, 0, 0, 0, 0, 0, 0, 0, 0, 0, 0, 0, 0, 0, 0, 0, 0, 0, 0, 0, 0, 0, 0, 0, 0, 0, 0, 0, 0, 0, 0, 0, 0, 0, 0, 0, 0, 0, 0, 0, 0, 0, 0, 0, 0, 0, 0, 0, 0, 0, 0, 0, 0, 0, 0, 0, 0, 0, 0, 0, 0, 0, 0, 0, 0, 0, 0, 0, 0, 0, 0, 0, 0, 0, 0, 0, 0, 0, 0, 0, 0, 0, 0, 0, 0, 0, 0, 0, 0, 0, 0, 0, 0, 0, 0, 0, 0, 0, 0, 0, 0, 0, 0, 0, 0, 0, 0, 0, 0, 0, 0, 0, 0, 0, 0, 0, 0, 0, 0, 0, 0, 0, 0, 0, 0, 0, 0, 0, 0, 0, 0, 0, 0, 0, 0, 0, 0, 0, 0, 0, 0, 0, 0, 0, 0, 0, 0, 0, 0, 0, 0, 0, 0, 0, 0, 0, 0, 0, 0, 0, 0, 0, 0, 0, 0, 0, 0, 0, 0, 0, 1, 1, 1, 1, 1, 1])
_uv = me_cylinder.uv_layers.new(name='UVMap')
_uv.uv.foreach_set('vector', [0.9844, 0.9375, 0.9844, 1.0, 0.9688, 1.0, 0.9688, 0.9375, 0.9601, 0.9375, 0.9601, 1.0, 0.9375, 1.0, 0.9375, 0.9375, 0.9375, 0.9375, 0.9375, 1.0, 0.9062, 1.0, 0.9062, 0.9375, 0.9062, 0.9375, 0.9062, 1.0, 0.875, 1.0, 0.875, 0.9375, 0.875, 0.9375, 0.875, 1.0, 0.8438, 1.0, 0.8438, 0.9375, 0.8438, 0.9375, 0.8438, 1.0, 0.8125, 1.0, 0.8125, 0.9375, 0.8125, 0.9375, 0.8125, 1.0, 0.7812, 1.0, 0.7812, 0.9375, 0.75, 0.9375, 0.75, 1.0, 0.75, 1.0, 0.75, 0.9375, 0.7188, 0.9375, 0.7188, 1.0, 0.7188, 1.0, 0.7188, 0.9375, 0.7188, 0.9375, 0.7188, 1.0, 0.6875, 1.0, 0.6875, 0.9375, 0.6713, 0.9375, 0.6713, 1.0, 0.6562, 1.0, 0.6562, 0.9375, 0.6406, 0.9375, 0.6406, 1.0, 0.625, 1.0, 0.625, 0.9375, 0.6094, 0.9375, 0.6094, 1.0, 0.5938, 1.0, 0.5938, 0.9375, 0.5938, 0.9375, 0.5938, 1.0, 0.5625, 1.0, 0.5625, 0.9375, 0.5391, 0.9375, 0.5391, 1.0, 0.5312, 1.0, 0.5312, 0.9375, 0.5156, 0.9375, 0.5156, 1.0, 0.5, 1.0, 0.5, 0.9375, 0.5, 0.9375, 0.5, 1.0, 0.4688, 1.0, 0.4688, 0.9375, 0.4688, 0.9375, 0.4688, 1.0, 0.4375, 1.0, 0.4375, 0.9375, 0.4375, 0.9375, 0.4375, 1.0, 0.4062, 1.0, 0.4062, 0.9375, 0.4062, 0.9375, 0.4062, 1.0, 0.375, 1.0, 0.375, 0.9375, 0.375, 0.9375, 0.375, 1.0, 0.3438, 1.0, 0.3438, 0.9375, 0.3438, 0.9375, 0.3438, 1.0, 0.3125, 1.0, 0.3125, 0.9375, 0.3125, 0.9375, 0.3125, 1.0, 0.2812, 1.0, 0.2812, 0.9375, 0.2812, 0.9375, 0.2812, 1.0, 0.25, 1.0, 0.25, 0.9375, 0.25, 0.9375, 0.25, 1.0, 0.2188, 1.0, 0.2188, 0.9375, 0.2188, 0.9375, 0.2188, 1.0, 0.1875, 1.0, 0.1875, 0.9375, 0.1875, 0.9375, 0.1875, 1.0, 0.1562, 1.0, 0.1562, 0.9375, 0.1562, 0.9375, 0.1562, 1.0, 0.125, 1.0, 0.125, 0.9375, 0.125, 0.9375, 0.125, 1.0, 0.09375, 1.0, 0.09375, 0.9375, 0.09375, 0.9375, 0.09375, 1.0, 0.0625, 1.0, 0.0625, 0.9375, 0.2735, 0.3683, 0.2618, 0.3695, 0.25, 0.3706, 0.2265, 0.3683, 0.2038, 0.3614, 0.183, 0.3503, 0.1647, 0.3353, 0.1497, 0.317, 0.1386, 0.2962, 0.1317, 0.2735, 0.1294, 0.25, 0.1317, 0.2265, 0.1386, 0.2038, 0.1497, 0.183, 0.1647, 0.1647, 0.183, 0.1497, 0.2038, 0.1386, 0.2265, 0.1317, 0.25, 0.1294, 0.2618, 0.1305, 0.2735, 0.1317, 0.2792, 0.1334, 0.2848, 0.1351, 0.2962, 0.1386, 0.2962, 0.1386, 0.317, 0.1497, 0.3262, 0.1572, 0.3353, 0.1647, 0.3428, 0.1738, 0.3503, 0.183, 0.3557, 0.193, 0.3614, 0.2038, 0.3614, 0.2038, 0.3683, 0.2265, 0.3683, 0.2265, 0.3683, 0.2265, 0.3695, 0.2382, 0.3706, 0.25, 0.3706, 0.25, 0.3706, 0.25, 0.3683, 0.2735, 0.3614, 0.2962, 0.3503, 0.317, 0.3353, 0.3353, 0.317, 0.3503, 0.2962, 0.3614, 0.2798, 0.3664, 0.2798, 0.3664, 0.0625, 0.9375, 0.0625, 1.0, 0.03125, 1.0, 0.03125, 0.9375, 0.03125, 0.9375, 0.03125, 1.0, 0.0, 1.0, 0.0, 0.9375, 0.75, 0.49, 0.7734, 0.4877, 0.7968, 0.4854, 0.8094, 0.4816, 0.8094, 0.4816, 0.8418, 0.4717, 0.8833, 0.4496, 0.9197, 0.4197, 0.9496, 0.3833, 0.9717, 0.3418, 0.9854, 0.2968, 0.99, 0.25, 0.99, 0.25, 0.99, 0.25, 0.9877, 0.2266, 0.9854, 0.2032, 0.9854, 0.2032, 0.9854, 0.2032, 0.9717, 0.1582, 0.9717, 0.1582, 0.9602, 0.1366, 0.9496, 0.1167, 0.9346, 0.09848, 0.9197, 0.08029, 0.9015, 0.06537, 0.8833, 0.05045, 0.8418, 0.02827, 0.8418, 0.02827, 0.8193, 0.02144, 0.8081, 0.01803, 0.7968, 0.01461, 0.7734, 0.01231, 0.75, 0.01, 0.7032, 0.01461, 0.6582, 0.02827, 0.6167, 0.05045, 0.5803, 0.08029, 0.5504, 0.1167, 0.5283, 0.1582, 0.5146, 0.2032, 0.51, 0.25, 0.5146, 0.2968, 0.5283, 0.3418, 0.5504, 0.3833, 0.5803, 0.4197, 0.6167, 0.4496, 0.6582, 0.4717, 0.7032, 0.4854, 0.2715, 0.4684, 0.293, 0.4662, 0.2968, 0.4854, 0.2734, 0.4877, 0.3045, 0.4628, 0.3344, 0.4537, 0.3418, 0.4717, 0.3094, 0.4816, 0.3344, 0.4537, 0.3725, 0.4333, 0.3833, 0.4496, 0.3418, 0.4717, 0.3725, 0.4333, 0.4059, 0.4059, 0.4197, 0.4197, 0.3833, 0.4496, 0.4059, 0.4059, 0.4333, 0.3725, 0.4496, 0.3833, 0.4197, 0.4197, 0.4333, 0.3725, 0.4537, 0.3344, 0.4717, 0.3418, 0.4496, 0.3833, 0.4537, 0.3344, 0.4662, 0.293, 0.4854, 0.2968, 0.4717, 0.3418, 0.4705, 0.25, 0.4705, 0.25, 0.49, 0.25, 0.49, 0.25, 0.4662, 0.207, 0.4662, 0.207, 0.4854, 0.2032, 0.4854, 0.2032, 0.4662, 0.207, 0.4537, 0.1656, 0.4717, 0.1582, 0.4854, 0.2032, 0.4431, 0.1459, 0.4333, 0.1275, 0.4496, 0.1167, 0.4602, 0.1366, 0.4196, 0.1108, 0.4059, 0.09409, 0.4197, 0.08029, 0.4346, 0.09848, 0.3892, 0.08038, 0.3725, 0.06667, 0.3833, 0.05045, 0.4015, 0.06537, 0.3725, 0.06667, 0.3344, 0.0463, 0.3418, 0.02827, 0.3833, 0.05045, 0.3034, 0.03689, 0.293, 0.03375, 0.2968, 0.01461, 0.3081, 0.01803, 0.2715, 0.03163, 0.25, 0.02951, 0.25, 0.01, 0.2734, 0.01231, 0.25, 0.02951, 0.207, 0.03375, 0.2032, 0.01461, 0.25, 0.01, 0.207, 0.03375, 0.1656, 0.0463, 0.1582, 0.02827, 0.2032, 0.01461, 0.1656, 0.0463, 0.1275, 0.06667, 0.1167, 0.05045, 0.1582, 0.02827, 0.1275, 0.06667, 0.09409, 0.09409, 0.08029, 0.08029, 0.1167, 0.05045, 0.09409, 0.09409, 0.06667, 0.1275, 0.05045, 0.1167, 0.08029, 0.08029, 0.06667, 0.1275, 0.0463, 0.1656, 0.02827, 0.1582, 0.05045, 0.1167, 0.0463, 0.1656, 0.03375, 0.207, 0.01461, 0.2032, 0.02827, 0.1582, 0.03375, 0.207, 0.02951, 0.25, 0.01, 0.25, 0.01461, 0.2032, 0.02951, 0.25, 0.03375, 0.293, 0.01461, 0.2968, 0.01, 0.25, 0.03375, 0.293, 0.0463, 0.3344, 0.02827, 0.3418, 0.01461, 0.2968, 0.0463, 0.3344, 0.06667, 0.3725, 0.05045, 0.3833, 0.02827, 0.3418, 0.06667, 0.3725, 0.09409, 0.4059, 0.08029, 0.4197, 0.05045, 0.3833, 0.09409, 0.4059, 0.1275, 0.4333, 0.1167, 0.4496, 0.08029, 0.4197, 0.1275, 0.4333, 0.1656, 0.4537, 0.1582, 0.4717, 0.1167, 0.4496, 0.1656, 0.4537, 0.207, 0.4662, 0.2032, 0.4854, 0.1582, 0.4717, 0.207, 0.4662, 0.25, 0.4705, 0.25, 0.49, 0.2032, 0.4854, 0.293, 0.03375, 0.2715, 0.03163, 0.2734, 0.01231, 0.2968, 0.01461, 0.5312, 0.9375, 0.5312, 1.0, 0.5156, 1.0, 0.5156, 0.9375, 0.3344, 0.0463, 0.3137, 0.04002, 0.3193, 0.02144, 0.3418, 0.02827, 0.5625, 0.9375, 0.5625, 1.0, 0.5469, 1.0, 0.5469, 0.9375, 0.5625, 0.5, 0.5625, 0.75, 0.5469, 0.75, 0.5469, 0.5, 0.5312, 0.5, 0.5312, 0.75, 0.5156, 0.75, 0.5156, 0.5, 0.03125, 0.5, 0.03125, 0.75, 0.0, 0.75, 0.0, 0.5, 0.0625, 0.5, 0.0625, 0.75, 0.03125, 0.75, 0.03125, 0.5, 0.09375, 0.5, 0.09375, 0.75, 0.0625, 0.75, 0.0625, 0.5, 0.125, 0.5, 0.125, 0.75, 0.09375, 0.75, 0.09375, 0.5, 0.1562, 0.5, 0.1562, 0.75, 0.125, 0.75, 0.125, 0.5, 0.1875, 0.5, 0.1875, 0.75, 0.1562, 0.75, 0.1562, 0.5, 0.2188, 0.5, 0.2188, 0.75, 0.1875, 0.75, 0.1875, 0.5, 0.25, 0.5, 0.25, 0.75, 0.2188, 0.75, 0.2188, 0.5, 0.2812, 0.5, 0.2812, 0.75, 0.25, 0.75, 0.25, 0.5, 0.3125, 0.5, 0.3125, 0.75, 0.2812, 0.75, 0.2812, 0.5, 0.3438, 0.5, 0.3438, 0.75, 0.3125, 0.75, 0.3125, 0.5, 0.375, 0.5, 0.375, 0.75, 0.3438, 0.75, 0.3438, 0.5, 0.4062, 0.5, 0.4062, 0.75, 0.375, 0.75, 0.375, 0.5, 0.4375, 0.5, 0.4375, 0.75, 0.4062, 0.75, 0.4062, 0.5, 0.4688, 0.5, 0.4688, 0.75, 0.4375, 0.75, 0.4375, 0.5, 0.5, 0.5, 0.5, 0.75, 0.4688, 0.75, 0.4688, 0.5, 0.5156, 0.5, 0.5156, 0.75, 0.5, 0.75, 0.5, 0.5, 0.5391, 0.5, 0.5391, 0.75, 0.5312, 0.75, 0.5312, 0.5, 0.5938, 0.5, 0.5938, 0.75, 0.5625, 0.75, 0.5625, 0.5, 0.6094, 0.5, 0.6094, 0.75, 0.5938, 0.75, 0.5938, 0.5, 0.6406, 0.5, 0.6406, 0.75, 0.625, 0.75, 0.625, 0.5, 0.6713, 0.5, 0.6713, 0.75, 0.6562, 0.75, 0.6562, 0.5, 0.7188, 0.5, 0.7188, 0.75, 0.6875, 0.75, 0.6875, 0.5, 0.7188, 0.5, 0.7188, 0.75, 0.7188, 0.75, 0.7188, 0.5, 0.75, 0.5, 0.75, 0.75, 0.75, 0.75, 0.75, 0.5, 0.8125, 0.5, 0.8125, 0.75, 0.7812, 0.75, 0.7812, 0.5, 0.8438, 0.5, 0.8438, 0.75, 0.8125, 0.75, 0.8125, 0.5, 0.875, 0.5, 0.875, 0.75, 0.8438, 0.75, 0.8438, 0.5, 0.9062, 0.5, 0.9062, 0.75, 0.875, 0.75, 0.875, 0.5, 0.9375, 0.5, 0.9375, 0.75, 0.9062, 0.75, 0.9062, 0.5, 0.9601, 0.5, 0.9601, 0.75, 0.9375, 0.75, 0.9375, 0.5, 0.9844, 0.5, 0.9844, 0.75, 0.9688, 0.75, 0.9688, 0.5, 0.625, 0.5, 0.625, 0.75, 0.6094, 0.75, 0.6094, 0.5, 0.4059, 0.09409, 0.3892, 0.08038, 0.4015, 0.06537, 0.4197, 0.08029, 0.625, 0.9375, 0.625, 1.0, 0.6094, 1.0, 0.6094, 0.9375, 0.5469, 0.5, 0.5469, 0.75, 0.5391, 0.75, 0.5391, 0.5, 0.3137, 0.04002, 0.3034, 0.03689, 0.3081, 0.01803, 0.3193, 0.02144, 0.5469, 0.9375, 0.5469, 1.0, 0.5391, 1.0, 0.5391, 0.9375, 0.5625, 0.5, 0.5625, 0.75, 0.5625, 0.75, 0.5625, 0.5, 0.5625, 0.9375, 0.5625, 1.0, 0.5625, 1.0, 0.5625, 0.9375, 0.3344, 0.0463, 0.3344, 0.0463, 0.3418, 0.02827, 0.3418, 0.02827, 0.5625, 0.8569, 0.5625, 0.875, 0.5625, 0.875, 0.5625, 0.8569, 0.5469, 0.8569, 0.5469, 0.875, 0.5391, 0.875, 0.5391, 0.8569, 0.625, 0.8569, 0.625, 0.875, 0.6094, 0.875, 0.6094, 0.8569, 0.5625, 0.8569, 0.5625, 0.875, 0.5469, 0.875, 0.5469, 0.8569, 0.5312, 0.8569, 0.5312, 0.875, 0.5156, 0.875, 0.5156, 0.8569, 0.03125, 0.8569, 0.03125, 0.875, 0.0, 0.875, 0.0, 0.8569, 0.0625, 0.8569, 0.0625, 0.875, 0.03125, 0.875, 0.03125, 0.8569, 0.09375, 0.8569, 0.09375, 0.875, 0.0625, 0.875, 0.0625, 0.8569, 0.125, 0.8569, 0.125, 0.875, 0.09375, 0.875, 0.09375, 0.8569, 0.1562, 0.8569, 0.1562, 0.875, 0.125, 0.875, 0.125, 0.8569, 0.1875, 0.8569, 0.1875, 0.875, 0.1562, 0.875, 0.1562, 0.8569, 0.2188, 0.8569, 0.2188, 0.875, 0.1875, 0.875, 0.1875, 0.8569, 0.25, 0.8569, 0.25, 0.875, 0.2188, 0.875, 0.2188, 0.8569, 0.2812, 0.8569, 0.2812, 0.875, 0.25, 0.875, 0.25, 0.8569, 0.3125, 0.8569, 0.3125, 0.875, 0.2812, 0.875, 0.2812, 0.8569, 0.3438, 0.8569, 0.3438, 0.875, 0.3125, 0.875, 0.3125, 0.8569, 0.375, 0.8569, 0.375, 0.875, 0.3438, 0.875, 0.3438, 0.8569, 0.4062, 0.8569, 0.4062, 0.875, 0.375, 0.875, 0.375, 0.8569, 0.4375, 0.8569, 0.4375, 0.875, 0.4062, 0.875, 0.4062, 0.8569, 0.4688, 0.8569, 0.4688, 0.875, 0.4375, 0.875, 0.4375, 0.8569, 0.5, 0.8569, 0.5, 0.875, 0.4688, 0.875, 0.4688, 0.8569, 0.5156, 0.8569, 0.5156, 0.875, 0.5, 0.875, 0.5, 0.8569, 0.5391, 0.8569, 0.5391, 0.875, 0.5312, 0.875, 0.5312, 0.8569, 0.5938, 0.8569, 0.5938, 0.875, 0.5625, 0.875, 0.5625, 0.8569, 0.6094, 0.8569, 0.6094, 0.875, 0.5938, 0.875, 0.5938, 0.8569, 0.6406, 0.8569, 0.6406, 0.875, 0.625, 0.875, 0.625, 0.8569, 0.6713, 0.8569, 0.6713, 0.875, 0.6562, 0.875, 0.6562, 0.8569, 0.7188, 0.8569, 0.7188, 0.875, 0.6875, 0.875, 0.6875, 0.8569, 0.7188, 0.8569, 0.7188, 0.875, 0.7188, 0.875, 0.7188, 0.8569, 0.75, 0.8569, 0.75, 0.875, 0.75, 0.875, 0.75, 0.8569, 0.8125, 0.8569, 0.8125, 0.875, 0.7812, 0.875, 0.7812, 0.8569, 0.8438, 0.8569, 0.8438, 0.875, 0.8125, 0.875, 0.8125, 0.8569, 0.875, 0.8569, 0.875, 0.875, 0.8438, 0.875, 0.8438, 0.8569, 0.9062, 0.8569, 0.9062, 0.875, 0.875, 0.875, 0.875, 0.8569, 0.9375, 0.8569, 0.9375, 0.875, 0.9062, 0.875, 0.9062, 0.8569, 0.9601, 0.8569, 0.9601, 0.875, 0.9375, 0.875, 0.9375, 0.8569, 0.9844, 0.8569, 0.9844, 0.875, 0.9688, 0.875, 0.9688, 0.8569, 0.6875, 0.8569, 0.6875, 0.875, 0.6713, 0.875, 0.6713, 0.8569, 0.6875, 0.5, 0.6875, 0.75, 0.6713, 0.75, 0.6713, 0.5, 0.4537, 0.1656, 0.4431, 0.1459, 0.4602, 0.1366, 0.4717, 0.1582, 0.6875, 0.9375, 0.6875, 1.0, 0.6713, 1.0, 0.6713, 0.9375, 0.3614, 0.2038, 0.3557, 0.193, 0.426, 0.1551, 0.4357, 0.1731, 0.2962, 0.1386, 0.2962, 0.1386, 0.3269, 0.06433, 0.3269, 0.06433, 0.2848, 0.1351, 0.2792, 0.1334, 0.2986, 0.05575, 0.3081, 0.05861, 0.3353, 0.1647, 0.3262, 0.1572, 0.3769, 0.0954, 0.3921, 0.1079, 0.2962, 0.1386, 0.2848, 0.1351, 0.3081, 0.05861, 0.3269, 0.06433, 0.2735, 0.1317, 0.2618, 0.1305, 0.2696, 0.05096, 0.2892, 0.05289, 0.2265, 0.3683, 0.25, 0.3706, 0.25, 0.451, 0.2108, 0.4471, 0.2038, 0.3614, 0.2265, 0.3683, 0.2108, 0.4471, 0.1731, 0.4357, 0.183, 0.3503, 0.2038, 0.3614, 0.1731, 0.4357, 0.1383, 0.4171, 0.1647, 0.3353, 0.183, 0.3503, 0.1383, 0.4171, 0.1079, 0.3921, 0.1497, 0.317, 0.1647, 0.3353, 0.1079, 0.3921, 0.0829, 0.3617, 0.1386, 0.2962, 0.1497, 0.317, 0.0829, 0.3617, 0.06433, 0.3269, 0.1317, 0.2735, 0.1386, 0.2962, 0.06433, 0.3269, 0.05289, 0.2892, 0.1294, 0.25, 0.1317, 0.2735, 0.05289, 0.2892, 0.04903, 0.25, 0.1317, 0.2265, 0.1294, 0.25, 0.04903, 0.25, 0.05289, 0.2108, 0.1386, 0.2038, 0.1317, 0.2265, 0.05289, 0.2108, 0.06433, 0.1731, 0.1497, 0.183, 0.1386, 0.2038, 0.06433, 0.1731, 0.0829, 0.1383, 0.1647, 0.1647, 0.1497, 0.183, 0.0829, 0.1383, 0.1079, 0.1079, 0.183, 0.1497, 0.1647, 0.1647, 0.1079, 0.1079, 0.1383, 0.0829, 0.2038, 0.1386, 0.183, 0.1497, 0.1383, 0.0829, 0.1731, 0.06433, 0.2265, 0.1317, 0.2038, 0.1386, 0.1731, 0.06433, 0.2108, 0.05289, 0.25, 0.1294, 0.2265, 0.1317, 0.2108, 0.05289, 0.25, 0.04903, 0.2618, 0.1305, 0.25, 0.1294, 0.25, 0.04903, 0.2696, 0.05096, 0.2792, 0.1334, 0.2735, 0.1317, 0.2892, 0.05289, 0.2986, 0.05575, 0.317, 0.1497, 0.2962, 0.1386, 0.3269, 0.06433, 0.3617, 0.0829, 0.3262, 0.1572, 0.317, 0.1497, 0.3617, 0.0829, 0.3769, 0.0954, 0.3428, 0.1738, 0.3353, 0.1647, 0.3921, 0.1079, 0.4046, 0.1231, 0.3557, 0.193, 0.3503, 0.183, 0.4171, 0.1383, 0.426, 0.1551, 0.3683, 0.2265, 0.3614, 0.2038, 0.4357, 0.1731, 0.4471, 0.2108, 0.3683, 0.2265, 0.3683, 0.2265, 0.4471, 0.2108, 0.4471, 0.2108, 0.3706, 0.25, 0.3706, 0.25, 0.451, 0.25, 0.451, 0.25, 0.3614, 0.2962, 0.3683, 0.2735, 0.4471, 0.2892, 0.4357, 0.3269, 0.3503, 0.317, 0.3614, 0.2962, 0.4357, 0.3269, 0.4171, 0.3617, 0.3353, 0.3353, 0.3503, 0.317, 0.4171, 0.3617, 0.3921, 0.3921, 0.317, 0.3503, 0.3353, 0.3353, 0.3921, 0.3921, 0.3617, 0.4171, 0.2962, 0.3614, 0.317, 0.3503, 0.3617, 0.4171, 0.3269, 0.4357, 0.2798, 0.3664, 0.2962, 0.3614, 0.3269, 0.4357, 0.2997, 0.4439, 0.2618, 0.3695, 0.2735, 0.3683, 0.2892, 0.4471, 0.2696, 0.449, 0.3503, 0.183, 0.3428, 0.1738, 0.4046, 0.1231, 0.4171, 0.1383, 0.6562, 0.8569, 0.6562, 0.875, 0.6406, 0.875, 0.6406, 0.8569, 0.6562, 0.5, 0.6562, 0.75, 0.6406, 0.75, 0.6406, 0.5, 0.4333, 0.1275, 0.4196, 0.1108, 0.4346, 0.09848, 0.4496, 0.1167, 0.6562, 0.9375, 0.6562, 1.0, 0.6406, 1.0, 0.6406, 0.9375, 0.3614, 0.2038, 0.3614, 0.2038, 0.4357, 0.1731, 0.4357, 0.1731, 0.6875, 0.9375, 0.6875, 1.0, 0.6875, 1.0, 0.6875, 0.9375, 0.4537, 0.1656, 0.4537, 0.1656, 0.4717, 0.1582, 0.4717, 0.1582, 0.6875, 0.5, 0.6875, 0.75, 0.6875, 0.75, 0.6875, 0.5, 0.6875, 0.8569, 0.6875, 0.875, 0.6875, 0.875, 0.6875, 0.8569, 0.6875, 0.75, 0.6875, 0.75, 0.6875, 0.75, 0.6875, 0.75, 0.6562, 0.75, 0.6562, 0.75, 0.6406, 0.75, 0.6406, 0.75, 0.6875, 0.75, 0.6875, 0.75, 0.6713, 0.75, 0.6713, 0.75, 0.9844, 0.75, 0.9844, 0.75, 0.9688, 0.75, 0.9688, 0.75, 0.9601, 0.75, 0.9601, 0.75, 0.9375, 0.75, 0.9375, 0.75, 0.9375, 0.75, 0.9375, 0.75, 0.9062, 0.75, 0.9062, 0.75, 0.9062, 0.75, 0.9062, 0.75, 0.875, 0.75, 0.875, 0.75, 0.875, 0.75, 0.875, 0.75, 0.8438, 0.75, 0.8438, 0.75, 0.8438, 0.75, 0.8438, 0.75, 0.8125, 0.75, 0.8125, 0.75, 0.8125, 0.75, 0.8125, 0.75, 0.7812, 0.75, 0.7812, 0.75, 0.75, 0.75, 0.75, 0.75, 0.75, 0.75, 0.75, 0.75, 0.7188, 0.75, 0.7188, 0.75, 0.7188, 0.75, 0.7188, 0.75, 0.7188, 0.75, 0.7188, 0.75, 0.6875, 0.75, 0.6875, 0.75, 0.6713, 0.75, 0.6713, 0.75, 0.6562, 0.75, 0.6562, 0.75, 0.6406, 0.75, 0.6406, 0.75, 0.625, 0.75, 0.625, 0.75, 0.6094, 0.75, 0.6094, 0.75, 0.5938, 0.75, 0.5938, 0.75, 0.5938, 0.75, 0.5938, 0.75, 0.5625, 0.75, 0.5625, 0.75, 0.5391, 0.75, 0.5391, 0.75, 0.5312, 0.75, 0.5312, 0.75, 0.5156, 0.75, 0.5156, 0.75, 0.5, 0.75, 0.5, 0.75, 0.5, 0.75, 0.5, 0.75, 0.4688, 0.75, 0.4688, 0.75, 0.4688, 0.75, 0.4688, 0.75, 0.4375, 0.75, 0.4375, 0.75, 0.4375, 0.75, 0.4375, 0.75, 0.4062, 0.75, 0.4062, 0.75, 0.4062, 0.75, 0.4062, 0.75, 0.375, 0.75, 0.375, 0.75, 0.375, 0.75, 0.375, 0.75, 0.3438, 0.75, 0.3438, 0.75, 0.3438, 0.75, 0.3438, 0.75, 0.3125, 0.75, 0.3125, 0.75, 0.3125, 0.75, 0.3125, 0.75, 0.2812, 0.75, 0.2812, 0.75, 0.2812, 0.75, 0.2812, 0.75, 0.25, 0.75, 0.25, 0.75, 0.25, 0.75, 0.25, 0.75, 0.2188, 0.75, 0.2188, 0.75, 0.2188, 0.75, 0.2188, 0.75, 0.1875, 0.75, 0.1875, 0.75, 0.1875, 0.75, 0.1875, 0.75, 0.1562, 0.75, 0.1562, 0.75, 0.1562, 0.75, 0.1562, 0.75, 0.125, 0.75, 0.125, 0.75, 0.125, 0.75, 0.125, 0.75, 0.09375, 0.75, 0.09375, 0.75, 0.09375, 0.75, 0.09375, 0.75, 0.0625, 0.75, 0.0625, 0.75, 0.0625, 0.75, 0.0625, 0.75, 0.03125, 0.75, 0.03125, 0.75, 0.03125, 0.75, 0.03125, 0.75, 0.0, 0.75, 0.0, 0.75, 0.5312, 0.75, 0.5312, 0.75, 0.5156, 0.75, 0.5156, 0.75, 0.5625, 0.75, 0.5625, 0.75, 0.5469, 0.75, 0.5469, 0.75, 0.625, 0.75, 0.625, 0.75, 0.6094, 0.75, 0.6094, 0.75, 0.5469, 0.75, 0.5469, 0.75, 0.5391, 0.75, 0.5391, 0.75, 0.5625, 0.75, 0.5625, 0.75, 0.5625, 0.75, 0.5625, 0.75, 1.0, 0.75, 1.0, 0.75, 0.9844, 0.75, 0.9844, 0.75, 0.25, 0.3706, 0.2618, 0.3695, 0.2696, 0.449, 0.25, 0.451, 1.0, 0.8569, 1.0, 0.875, 0.9844, 0.875, 0.9844, 0.8569, 1.0, 0.5, 1.0, 0.75, 0.9844, 0.75, 0.9844, 0.5, 0.25, 0.4705, 0.2715, 0.4684, 0.2734, 0.4877, 0.25, 0.49, 1.0, 0.9375, 1.0, 1.0, 0.9844, 1.0, 0.9844, 0.9375, 0.9601, 0.75, 0.9601, 0.75, 0.9601, 0.75, 0.9601, 0.75, 0.2798, 0.3664, 0.2798, 0.3664, 0.2997, 0.4439, 0.2997, 0.4439, 0.9601, 0.8569, 0.9601, 0.875, 0.9601, 0.875, 0.9601, 0.8569, 0.9601, 0.5, 0.9601, 0.75, 0.9601, 0.75, 0.9601, 0.5, 0.3045, 0.4628, 0.3045, 0.4628, 0.3094, 0.4816, 0.3094, 0.4816, 0.9601, 0.9375, 0.9601, 1.0, 0.9601, 1.0, 0.9601, 0.9375, 0.9688, 0.9375, 0.9688, 1.0, 0.9601, 1.0, 0.9601, 0.9375, 0.293, 0.4662, 0.3045, 0.4628, 0.3094, 0.4816, 0.2968, 0.4854, 0.9688, 0.5, 0.9688, 0.75, 0.9601, 0.75, 0.9601, 0.5, 0.9688, 0.8569, 0.9688, 0.875, 0.9601, 0.875, 0.9601, 0.8569, 0.2735, 0.3683, 0.2798, 0.3664, 0.2997, 0.4439, 0.2892, 0.4471, 0.9688, 0.75, 0.9688, 0.75, 0.9601, 0.75, 0.9601, 0.75, 0.9688, 0.7738, 0.9688, 0.7976, 0.9601, 0.7977, 0.9601, 0.7739, 0.9601, 0.7739, 0.9601, 0.7977, 0.9601, 0.7975, 0.9601, 0.7738, 1.0, 0.7738, 1.0, 0.7976, 0.9844, 0.7976, 0.9844, 0.7738, 0.6875, 0.7738, 0.6875, 0.7976, 0.6875, 0.7976, 0.6875, 0.7738, 0.6562, 0.7738, 0.6562, 0.7976, 0.6406, 0.7976, 0.6406, 0.7738, 0.6875, 0.7738, 0.6875, 0.7976, 0.6713, 0.7976, 0.6713, 0.7738, 0.9844, 0.7738, 0.9844, 0.7976, 0.9688, 0.7976, 0.9688, 0.7738, 0.9601, 0.7738, 0.9601, 0.7975, 0.9375, 0.7976, 0.9375, 0.7738, 0.9375, 0.7738, 0.9375, 0.7976, 0.9062, 0.7976, 0.9062, 0.7738, 0.9062, 0.7738, 0.9062, 0.7976, 0.875, 0.7976, 0.875, 0.7738, 0.875, 0.7738, 0.875, 0.7976, 0.8438, 0.7976, 0.8438, 0.7738, 0.8438, 0.7738, 0.8438, 0.7976, 0.8125, 0.7976, 0.8125, 0.7738, 0.8125, 0.7738, 0.8125, 0.7976, 0.7812, 0.7976, 0.7812, 0.7738, 0.75, 0.7738, 0.75, 0.7976, 0.75, 0.7976, 0.75, 0.7738, 0.7188, 0.7738, 0.7188, 0.7976, 0.7188, 0.7976, 0.7188, 0.7738, 0.7188, 0.7738, 0.7188, 0.7976, 0.6875, 0.7976, 0.6875, 0.7738, 0.6713, 0.7738, 0.6713, 0.7976, 0.6562, 0.7976, 0.6562, 0.7738, 0.6406, 0.7738, 0.6406, 0.7976, 0.625, 0.7976, 0.625, 0.7738, 0.6094, 0.7738, 0.6094, 0.7976, 0.5938, 0.7976, 0.5938, 0.7738, 0.5938, 0.7738, 0.5938, 0.7976, 0.5625, 0.7976, 0.5625, 0.7738, 0.5391, 0.7738, 0.5391, 0.7976, 0.5312, 0.7976, 0.5312, 0.7738, 0.5156, 0.7738, 0.5156, 0.7976, 0.5, 0.7976, 0.5, 0.7738, 0.5, 0.7738, 0.5, 0.7976, 0.4688, 0.7976, 0.4688, 0.7738, 0.4688, 0.7738, 0.4688, 0.7976, 0.4375, 0.7976, 0.4375, 0.7738, 0.4375, 0.7738, 0.4375, 0.7976, 0.4062, 0.7976, 0.4062, 0.7738, 0.4062, 0.7738, 0.4062, 0.7976, 0.375, 0.7976, 0.375, 0.7738, 0.375, 0.7738, 0.375, 0.7976, 0.3438, 0.7976, 0.3438, 0.7738, 0.3438, 0.7738, 0.3438, 0.7976, 0.3125, 0.7976, 0.3125, 0.7738, 0.3125, 0.7738, 0.3125, 0.7976, 0.2812, 0.7976, 0.2812, 0.7738, 0.2812, 0.7738, 0.2812, 0.7976, 0.25, 0.7976, 0.25, 0.7738, 0.25, 0.7738, 0.25, 0.7976, 0.2188, 0.7976, 0.2188, 0.7738, 0.2188, 0.7738, 0.2188, 0.7976, 0.1875, 0.7976, 0.1875, 0.7738, 0.1875, 0.7738, 0.1875, 0.7976, 0.1562, 0.7976, 0.1562, 0.7738, 0.1562, 0.7738, 0.1562, 0.7976, 0.125, 0.7976, 0.125, 0.7738, 0.125, 0.7738, 0.125, 0.7976, 0.09375, 0.7976, 0.09375, 0.7738, 0.09375, 0.7738, 0.09375, 0.7976, 0.0625, 0.7976, 0.0625, 0.7738, 0.0625, 0.7738, 0.0625, 0.7976, 0.03125, 0.7976, 0.03125, 0.7738, 0.03125, 0.7738, 0.03125, 0.7976, 0.0, 0.7976, 0.0, 0.7738, 0.5312, 0.7738, 0.5312, 0.7976, 0.5156, 0.7976, 0.5156, 0.7738, 0.5625, 0.7738, 0.5625, 0.7976, 0.5469, 0.7976, 0.5469, 0.7738, 0.625, 0.7738, 0.625, 0.7976, 0.6094, 0.7976, 0.6094, 0.7738, 0.5469, 0.7738, 0.5469, 0.7976, 0.5391, 0.7976, 0.5391, 0.7738, 0.5625, 0.7738, 0.5625, 0.7976, 0.5625, 0.7976, 0.5625, 0.7738, 0.75, 0.7738, 0.75, 0.7976, 0.75, 0.7976, 0.75, 0.7738, 0.75, 0.75, 0.75, 0.75, 0.75, 0.75, 0.75, 0.75, 0.3706, 0.25, 0.3706, 0.25, 0.451, 0.25, 0.451, 0.25, 0.75, 0.8569, 0.75, 0.875, 0.75, 0.875, 0.75, 0.8569, 0.75, 0.5, 0.75, 0.75, 0.75, 0.75, 0.75, 0.5, 0.4705, 0.25, 0.4705, 0.25, 0.49, 0.25, 0.49, 0.25, 0.75, 0.9375, 0.75, 1.0, 0.75, 1.0, 0.75, 0.9375, 0.7812, 0.7738, 0.7812, 0.7976, 0.75, 0.7976, 0.75, 0.7738, 0.7812, 0.75, 0.7812, 0.75, 0.75, 0.75, 0.75, 0.75, 0.3683, 0.2735, 0.3706, 0.25, 0.451, 0.25, 0.4471, 0.2892, 0.7812, 0.8569, 0.7812, 0.875, 0.75, 0.875, 0.75, 0.8569, 0.7812, 0.5, 0.7812, 0.75, 0.75, 0.75, 0.75, 0.5, 0.4662, 0.293, 0.4705, 0.25, 0.49, 0.25, 0.4854, 0.2968, 0.7812, 0.9375, 0.7812, 1.0, 0.75, 1.0, 0.75, 0.9375, 0.7812, 0.875, 0.7812, 0.9375, 0.75, 0.9375, 0.75, 0.875, 0.75, 0.875, 0.75, 0.9375, 0.75, 0.9375, 0.75, 0.875, 0.9688, 0.875, 0.9688, 0.9375, 0.9601, 0.9375, 0.9601, 0.875, 0.9601, 0.875, 0.9601, 0.9375, 0.9601, 0.9375, 0.9601, 0.875, 1.0, 0.875, 1.0, 0.9375, 0.9844, 0.9375, 0.9844, 0.875, 0.6875, 0.875, 0.6875, 0.9375, 0.6875, 0.9375, 0.6875, 0.875, 0.6562, 0.875, 0.6562, 0.9375, 0.6406, 0.9375, 0.6406, 0.875, 0.6875, 0.875, 0.6875, 0.9375, 0.6713, 0.9375, 0.6713, 0.875, 0.5625, 0.875, 0.5625, 0.9375, 0.5625, 0.9375, 0.5625, 0.875, 0.5469, 0.875, 0.5469, 0.9375, 0.5391, 0.9375, 0.5391, 0.875, 0.625, 0.875, 0.625, 0.9375, 0.6094, 0.9375, 0.6094, 0.875, 0.5625, 0.875, 0.5625, 0.9375, 0.5469, 0.9375, 0.5469, 0.875, 0.5312, 0.875, 0.5312, 0.9375, 0.5156, 0.9375, 0.5156, 0.875, 0.03125, 0.875, 0.03125, 0.9375, 0.0, 0.9375, 0.0, 0.875, 0.0625, 0.875, 0.0625, 0.9375, 0.03125, 0.9375, 0.03125, 0.875, 0.09375, 0.875, 0.09375, 0.9375, 0.0625, 0.9375, 0.0625, 0.875, 0.125, 0.875, 0.125, 0.9375, 0.09375, 0.9375, 0.09375, 0.875, 0.1562, 0.875, 0.1562, 0.9375, 0.125, 0.9375, 0.125, 0.875, 0.1875, 0.875, 0.1875, 0.9375, 0.1562, 0.9375, 0.1562, 0.875, 0.2188, 0.875, 0.2188, 0.9375, 0.1875, 0.9375, 0.1875, 0.875, 0.25, 0.875, 0.25, 0.9375, 0.2188, 0.9375, 0.2188, 0.875, 0.2812, 0.875, 0.2812, 0.9375, 0.25, 0.9375, 0.25, 0.875, 0.3125, 0.875, 0.3125, 0.9375, 0.2812, 0.9375, 0.2812, 0.875, 0.3438, 0.875, 0.3438, 0.9375, 0.3125, 0.9375, 0.3125, 0.875, 0.375, 0.875, 0.375, 0.9375, 0.3438, 0.9375, 0.3438, 0.875, 0.4062, 0.875, 0.4062, 0.9375, 0.375, 0.9375, 0.375, 0.875, 0.4375, 0.875, 0.4375, 0.9375, 0.4062, 0.9375, 0.4062, 0.875, 0.4688, 0.875, 0.4688, 0.9375, 0.4375, 0.9375, 0.4375, 0.875, 0.5, 0.875, 0.5, 0.9375, 0.4688, 0.9375, 0.4688, 0.875, 0.5156, 0.875, 0.5156, 0.9375, 0.5, 0.9375, 0.5, 0.875, 0.5391, 0.875, 0.5391, 0.9375, 0.5312, 0.9375, 0.5312, 0.875, 0.5938, 0.875, 0.5938, 0.9375, 0.5625, 0.9375, 0.5625, 0.875, 0.6094, 0.875, 0.6094, 0.9375, 0.5938, 0.9375, 0.5938, 0.875, 0.6406, 0.875, 0.6406, 0.9375, 0.625, 0.9375, 0.625, 0.875, 0.6713, 0.875, 0.6713, 0.9375, 0.6562, 0.9375, 0.6562, 0.875, 0.7188, 0.875, 0.7188, 0.9375, 0.6875, 0.9375, 0.6875, 0.875, 0.7188, 0.875, 0.7188, 0.9375, 0.7188, 0.9375, 0.7188, 0.875, 0.75, 0.875, 0.75, 0.9375, 0.75, 0.9375, 0.75, 0.875, 0.8125, 0.875, 0.8125, 0.9375, 0.7812, 0.9375, 0.7812, 0.875, 0.8438, 0.875, 0.8438, 0.9375, 0.8125, 0.9375, 0.8125, 0.875, 0.875, 0.875, 0.875, 0.9375, 0.8438, 0.9375, 0.8438, 0.875, 0.9062, 0.875, 0.9062, 0.9375, 0.875, 0.9375, 0.875, 0.875, 0.9375, 0.875, 0.9375, 0.9375, 0.9062, 0.9375, 0.9062, 0.875, 0.9601, 0.875, 0.9601, 0.9375, 0.9375, 0.9375, 0.9375, 0.875, 0.9844, 0.875, 0.9844, 0.9375, 0.9688, 0.9375, 0.9688, 0.875, 0.4471, 0.2892, 0.451, 0.25, 0.4705, 0.25, 0.4662, 0.293, 0.451, 0.25, 0.451, 0.25, 0.4705, 0.25, 0.4705, 0.25, 0.2892, 0.4471, 0.2997, 0.4439, 0.3045, 0.4628, 0.293, 0.4662, 0.2997, 0.4439, 0.2997, 0.4439, 0.3045, 0.4628, 0.3045, 0.4628, 0.25, 0.451, 0.2696, 0.449, 0.2715, 0.4684, 0.25, 0.4705, 0.4357, 0.1731, 0.4357, 0.1731, 0.4537, 0.1656, 0.4537, 0.1656, 0.4171, 0.1383, 0.4046, 0.1231, 0.4196, 0.1108, 0.4333, 0.1275, 0.4357, 0.1731, 0.426, 0.1551, 0.4431, 0.1459, 0.4537, 0.1656, 0.3269, 0.06433, 0.3269, 0.06433, 0.3344, 0.0463, 0.3344, 0.0463, 0.3081, 0.05861, 0.2986, 0.05575, 0.3034, 0.03689, 0.3137, 0.04002, 0.3921, 0.1079, 0.3769, 0.0954, 0.3892, 0.08038, 0.4059, 0.09409, 0.3269, 0.06433, 0.3081, 0.05861, 0.3137, 0.04002, 0.3344, 0.0463, 0.2892, 0.05289, 0.2696, 0.05096, 0.2715, 0.03163, 0.293, 0.03375, 0.2108, 0.4471, 0.25, 0.451, 0.25, 0.4705, 0.207, 0.4662, 0.1731, 0.4357, 0.2108, 0.4471, 0.207, 0.4662, 0.1656, 0.4537, 0.1383, 0.4171, 0.1731, 0.4357, 0.1656, 0.4537, 0.1275, 0.4333, 0.1079, 0.3921, 0.1383, 0.4171, 0.1275, 0.4333, 0.09409, 0.4059, 0.0829, 0.3617, 0.1079, 0.3921, 0.09409, 0.4059, 0.06667, 0.3725, 0.06433, 0.3269, 0.0829, 0.3617, 0.06667, 0.3725, 0.0463, 0.3344, 0.05289, 0.2892, 0.06433, 0.3269, 0.0463, 0.3344, 0.03375, 0.293, 0.04903, 0.25, 0.05289, 0.2892, 0.03375, 0.293, 0.02951, 0.25, 0.05289, 0.2108, 0.04903, 0.25, 0.02951, 0.25, 0.03375, 0.207, 0.06433, 0.1731, 0.05289, 0.2108, 0.03375, 0.207, 0.0463, 0.1656, 0.0829, 0.1383, 0.06433, 0.1731, 0.0463, 0.1656, 0.06667, 0.1275, 0.1079, 0.1079, 0.0829, 0.1383, 0.06667, 0.1275, 0.09409, 0.09409, 0.1383, 0.0829, 0.1079, 0.1079, 0.09409, 0.09409, 0.1275, 0.06667, 0.1731, 0.06433, 0.1383, 0.0829, 0.1275, 0.06667, 0.1656, 0.0463, 0.2108, 0.05289, 0.1731, 0.06433, 0.1656, 0.0463, 0.207, 0.03375, 0.25, 0.04903, 0.2108, 0.05289, 0.207, 0.03375, 0.25, 0.02951, 0.2696, 0.05096, 0.25, 0.04903, 0.25, 0.02951, 0.2715, 0.03163, 0.2986, 0.05575, 0.2892, 0.05289, 0.293, 0.03375, 0.3034, 0.03689, 0.3617, 0.0829, 0.3269, 0.06433, 0.3344, 0.0463, 0.3725, 0.06667, 0.3769, 0.0954, 0.3617, 0.0829, 0.3725, 0.06667, 0.3892, 0.08038, 0.4046, 0.1231, 0.3921, 0.1079, 0.4059, 0.09409, 0.4196, 0.1108, 0.426, 0.1551, 0.4171, 0.1383, 0.4333, 0.1275, 0.4431, 0.1459, 0.4471, 0.2108, 0.4357, 0.1731, 0.4537, 0.1656, 0.4662, 0.207, 0.4471, 0.2108, 0.4471, 0.2108, 0.4662, 0.207, 0.4662, 0.207, 0.451, 0.25, 0.451, 0.25, 0.4705, 0.25, 0.4705, 0.25, 0.4357, 0.3269, 0.4471, 0.2892, 0.4662, 0.293, 0.4537, 0.3344, 0.4171, 0.3617, 0.4357, 0.3269, 0.4537, 0.3344, 0.4333, 0.3725, 0.3921, 0.3921, 0.4171, 0.3617, 0.4333, 0.3725, 0.4059, 0.4059, 0.3617, 0.4171, 0.3921, 0.3921, 0.4059, 0.4059, 0.3725, 0.4333, 0.3269, 0.4357, 0.3617, 0.4171, 0.3725, 0.4333, 0.3344, 0.4537, 0.2997, 0.4439, 0.3269, 0.4357, 0.3344, 0.4537, 0.3045, 0.4628, 0.2696, 0.449, 0.2892, 0.4471, 0.293, 0.4662, 0.2715, 0.4684, 0.449, 0.2304, 0.4471, 0.2108, 0.4662, 0.207, 0.4684, 0.2285, 0.7344, 0.875, 0.7344, 0.9375, 0.7188, 0.9375, 0.7188, 0.875, 0.7344, 0.7738, 0.7344, 0.7976, 0.7188, 0.7976, 0.7188, 0.7738, 0.7344, 0.75, 0.7344, 0.75, 0.7188, 0.75, 0.7188, 0.75, 0.3695, 0.2382, 0.3683, 0.2265, 0.4471, 0.2108, 0.449, 0.2304, 0.7344, 0.8569, 0.7344, 0.875, 0.7188, 0.875, 0.7188, 0.8569, 0.7344, 0.5, 0.7344, 0.75, 0.7188, 0.75, 0.7188, 0.5, 0.4684, 0.2285, 0.4662, 0.207, 0.4854, 0.2032, 0.4877, 0.2266, 0.7344, 0.9375, 0.7344, 1.0, 0.7188, 1.0, 0.7188, 0.9375, 0.4471, 0.2108, 0.4471, 0.2108, 0.4662, 0.207, 0.4662, 0.207, 0.7188, 0.875, 0.7188, 0.9375, 0.7188, 0.9375, 0.7188, 0.875, 0.7188, 0.7738, 0.7188, 0.7976, 0.7188, 0.7976, 0.7188, 0.7738, 0.7188, 0.75, 0.7188, 0.75, 0.7188, 0.75, 0.7188, 0.75, 0.3683, 0.2265, 0.3683, 0.2265, 0.4471, 0.2108, 0.4471, 0.2108, 0.7188, 0.8569, 0.7188, 0.875, 0.7188, 0.875, 0.7188, 0.8569, 0.7188, 0.5, 0.7188, 0.75, 0.7188, 0.75, 0.7188, 0.5, 0.4662, 0.207, 0.4662, 0.207, 0.4854, 0.2032, 0.4854, 0.2032, 0.7188, 0.9375, 0.7188, 1.0, 0.7188, 1.0, 0.7188, 0.9375, 0.7188, 0.75, 0.7188, 0.7738, 0.7188, 0.7738, 0.7188, 0.75, 0.7344, 0.75, 0.7344, 0.7738, 0.7188, 0.7738, 0.7188, 0.75, 0.7812, 0.75, 0.7812, 0.7738, 0.75, 0.7738, 0.75, 0.75, 0.75, 0.75, 0.75, 0.7738, 0.75, 0.7738, 0.75, 0.75, 0.5625, 0.75, 0.5625, 0.7738, 0.5625, 0.7738, 0.5625, 0.75, 0.5469, 0.75, 0.5469, 0.7738, 0.5391, 0.7738, 0.5391, 0.75, 0.625, 0.75, 0.625, 0.7738, 0.6094, 0.7738, 0.6094, 0.75, 0.5625, 0.75, 0.5625, 0.7738, 0.5469, 0.7738, 0.5469, 0.75, 0.5312, 0.75, 0.5312, 0.7738, 0.5156, 0.7738, 0.5156, 0.75, 0.03125, 0.75, 0.03125, 0.7738, 0.0, 0.7738, 0.0, 0.75, 0.0625, 0.75, 0.0625, 0.7738, 0.03125, 0.7738, 0.03125, 0.75, 0.09375, 0.75, 0.09375, 0.7738, 0.0625, 0.7738, 0.0625, 0.75, 0.125, 0.75, 0.125, 0.7738, 0.09375, 0.7738, 0.09375, 0.75, 0.1562, 0.75, 0.1562, 0.7738, 0.125, 0.7738, 0.125, 0.75, 0.1875, 0.75, 0.1875, 0.7738, 0.1562, 0.7738, 0.1562, 0.75, 0.2188, 0.75, 0.2188, 0.7738, 0.1875, 0.7738, 0.1875, 0.75, 0.25, 0.75, 0.25, 0.7738, 0.2188, 0.7738, 0.2188, 0.75, 0.2812, 0.75, 0.2812, 0.7738, 0.25, 0.7738, 0.25, 0.75, 0.3125, 0.75, 0.3125, 0.7738, 0.2812, 0.7738, 0.2812, 0.75, 0.3438, 0.75, 0.3438, 0.7738, 0.3125, 0.7738, 0.3125, 0.75, 0.375, 0.75, 0.375, 0.7738, 0.3438, 0.7738, 0.3438, 0.75, 0.4062, 0.75, 0.4062, 0.7738, 0.375, 0.7738, 0.375, 0.75, 0.4375, 0.75, 0.4375, 0.7738, 0.4062, 0.7738, 0.4062, 0.75, 0.4688, 0.75, 0.4688, 0.7738, 0.4375, 0.7738, 0.4375, 0.75, 0.5, 0.75, 0.5, 0.7738, 0.4688, 0.7738, 0.4688, 0.75, 0.5156, 0.75, 0.5156, 0.7738, 0.5, 0.7738, 0.5, 0.75, 0.5391, 0.75, 0.5391, 0.7738, 0.5312, 0.7738, 0.5312, 0.75, 0.5938, 0.75, 0.5938, 0.7738, 0.5625, 0.7738, 0.5625, 0.75, 0.6094, 0.75, 0.6094, 0.7738, 0.5938, 0.7738, 0.5938, 0.75, 0.6406, 0.75, 0.6406, 0.7738, 0.625, 0.7738, 0.625, 0.75, 0.6713, 0.75, 0.6713, 0.7738, 0.6562, 0.7738, 0.6562, 0.75, 0.7188, 0.75, 0.7188, 0.7738, 0.6875, 0.7738, 0.6875, 0.75, 0.7188, 0.75, 0.7188, 0.7738, 0.7188, 0.7738, 0.7188, 0.75, 0.75, 0.75, 0.75, 0.7738, 0.75, 0.7738, 0.75, 0.75, 0.8125, 0.75, 0.8125, 0.7738, 0.7812, 0.7738, 0.7812, 0.75, 0.8438, 0.75, 0.8438, 0.7738, 0.8125, 0.7738, 0.8125, 0.75, 0.875, 0.75, 0.875, 0.7738, 0.8438, 0.7738, 0.8438, 0.75, 0.9062, 0.75, 0.9062, 0.7738, 0.875, 0.7738, 0.875, 0.75, 0.9375, 0.75, 0.9375, 0.7738, 0.9062, 0.7738, 0.9062, 0.75, 0.9601, 0.75, 0.9601, 0.7738, 0.9375, 0.7738, 0.9375, 0.75, 0.9844, 0.75, 0.9844, 0.7738, 0.9688, 0.7738, 0.9688, 0.75, 0.6875, 0.75, 0.6875, 0.7738, 0.6713, 0.7738, 0.6713, 0.75, 0.6562, 0.75, 0.6562, 0.7738, 0.6406, 0.7738, 0.6406, 0.75, 0.6875, 0.75, 0.6875, 0.7738, 0.6875, 0.7738, 0.6875, 0.75, 1.0, 0.75, 1.0, 0.7738, 0.9844, 0.7738, 0.9844, 0.75, 0.9601, 0.75, 0.9601, 0.7739, 0.9601, 0.7738, 0.9601, 0.75, 0.9688, 0.75, 0.9688, 0.7738, 0.9601, 0.7739, 0.9601, 0.75, 0.7188, 0.8169, 0.7188, 0.8363, 0.7188, 0.8363, 0.7188, 0.8169, 0.7344, 0.8169, 0.7344, 0.8363, 0.7188, 0.8363, 0.7188, 0.8169, 0.7812, 0.8169, 0.7812, 0.8363, 0.75, 0.8363, 0.75, 0.8169, 0.75, 0.8169, 0.75, 0.8363, 0.75, 0.8363, 0.75, 0.8169, 0.9688, 0.8169, 0.9688, 0.8363, 0.9601, 0.8364, 0.9601, 0.8171, 0.9601, 0.8171, 0.9601, 0.8364, 0.9601, 0.8363, 0.9601, 0.8169, 1.0, 0.8169, 1.0, 0.8363, 0.9844, 0.8363, 0.9844, 0.8169, 0.6875, 0.8169, 0.6875, 0.8363, 0.6875, 0.8363, 0.6875, 0.8169, 0.6562, 0.8169, 0.6562, 0.8363, 0.6406, 0.8363, 0.6406, 0.8169, 0.6875, 0.8169, 0.6875, 0.8363, 0.6713, 0.8363, 0.6713, 0.8169, 0.9844, 0.8169, 0.9844, 0.8363, 0.9688, 0.8363, 0.9688, 0.8169, 0.9601, 0.8169, 0.9601, 0.8363, 0.9375, 0.8363, 0.9375, 0.8169, 0.9375, 0.8169, 0.9375, 0.8363, 0.9062, 0.8363, 0.9062, 0.8169, 0.9062, 0.8169, 0.9062, 0.8363, 0.875, 0.8363, 0.875, 0.8169, 0.875, 0.8169, 0.875, 0.8363, 0.8438, 0.8363, 0.8438, 0.8169, 0.8438, 0.8169, 0.8438, 0.8363, 0.8125, 0.8363, 0.8125, 0.8169, 0.8125, 0.8169, 0.8125, 0.8363, 0.7812, 0.8363, 0.7812, 0.8169, 0.75, 0.8169, 0.75, 0.8363, 0.75, 0.8363, 0.75, 0.8169, 0.7188, 0.8169, 0.7188, 0.8363, 0.7188, 0.8363, 0.7188, 0.8169, 0.7188, 0.8169, 0.7188, 0.8363, 0.6875, 0.8363, 0.6875, 0.8169, 0.6713, 0.8169, 0.6713, 0.8363, 0.6562, 0.8363, 0.6562, 0.8169, 0.6406, 0.8169, 0.6406, 0.8363, 0.625, 0.8363, 0.625, 0.8169, 0.6094, 0.8169, 0.6094, 0.8363, 0.5938, 0.8363, 0.5938, 0.8169, 0.5938, 0.8169, 0.5938, 0.8363, 0.5625, 0.8363, 0.5625, 0.8169, 0.5391, 0.8169, 0.5391, 0.8363, 0.5312, 0.8363, 0.5312, 0.8169, 0.5156, 0.8169, 0.5156, 0.8363, 0.5, 0.8363, 0.5, 0.8169, 0.5, 0.8169, 0.5, 0.8363, 0.4688, 0.8363, 0.4688, 0.8169, 0.4688, 0.8169, 0.4688, 0.8363, 0.4375, 0.8363, 0.4375, 0.8169, 0.4375, 0.8169, 0.4375, 0.8363, 0.4062, 0.8363, 0.4062, 0.8169, 0.4062, 0.8169, 0.4062, 0.8363, 0.375, 0.8363, 0.375, 0.8169, 0.375, 0.8169, 0.375, 0.8363, 0.3438, 0.8363, 0.3438, 0.8169, 0.3438, 0.8169, 0.3438, 0.8363, 0.3125, 0.8363, 0.3125, 0.8169, 0.3125, 0.8169, 0.3125, 0.8363, 0.2812, 0.8363, 0.2812, 0.8169, 0.2812, 0.8169, 0.2812, 0.8363, 0.25, 0.8363, 0.25, 0.8169, 0.25, 0.8169, 0.25, 0.8363, 0.2188, 0.8363, 0.2188, 0.8169, 0.2188, 0.8169, 0.2188, 0.8363, 0.1875, 0.8363, 0.1875, 0.8169, 0.1875, 0.8169, 0.1875, 0.8363, 0.1562, 0.8363, 0.1562, 0.8169, 0.1562, 0.8169, 0.1562, 0.8363, 0.125, 0.8363, 0.125, 0.8169, 0.125, 0.8169, 0.125, 0.8363, 0.09375, 0.8363, 0.09375, 0.8169, 0.09375, 0.8169, 0.09375, 0.8363, 0.0625, 0.8363, 0.0625, 0.8169, 0.0625, 0.8169, 0.0625, 0.8363, 0.03125, 0.8363, 0.03125, 0.8169, 0.03125, 0.8169, 0.03125, 0.8363, 0.0, 0.8363, 0.0, 0.8169, 0.5312, 0.8169, 0.5312, 0.8363, 0.5156, 0.8363, 0.5156, 0.8169, 0.5625, 0.8169, 0.5625, 0.8363, 0.5469, 0.8363, 0.5469, 0.8169, 0.625, 0.8169, 0.625, 0.8363, 0.6094, 0.8363, 0.6094, 0.8169, 0.5469, 0.8169, 0.5469, 0.8363, 0.5391, 0.8363, 0.5391, 0.8169, 0.5625, 0.8169, 0.5625, 0.8363, 0.5625, 0.8363, 0.5625, 0.8169, 0.75, 0.8169, 0.75, 0.8363, 0.7344, 0.8363, 0.7344, 0.8169, 0.75, 0.75, 0.75, 0.7738, 0.7344, 0.7738, 0.7344, 0.75, 0.75, 0.9375, 0.75, 1.0, 0.7344, 1.0, 0.7344, 0.9375, 0.4705, 0.25, 0.4684, 0.2285, 0.4877, 0.2266, 0.49, 0.25, 0.75, 0.5, 0.75, 0.75, 0.7344, 0.75, 0.7344, 0.5, 0.75, 0.8569, 0.75, 0.875, 0.7344, 0.875, 0.7344, 0.8569, 0.3706, 0.25, 0.3695, 0.2382, 0.449, 0.2304, 0.451, 0.25, 0.75, 0.75, 0.75, 0.75, 0.7344, 0.75, 0.7344, 0.75, 0.75, 0.7738, 0.75, 0.7976, 0.7344, 0.7976, 0.7344, 0.7738, 0.75, 0.875, 0.75, 0.9375, 0.7344, 0.9375, 0.7344, 0.875, 0.451, 0.25, 0.449, 0.2304, 0.4684, 0.2285, 0.4705, 0.25, 0.75, 0.8363, 0.75, 0.8569, 0.7344, 0.8569, 0.7344, 0.8363, 0.7188, 0.8363, 0.7188, 0.8569, 0.7188, 0.8569, 0.7188, 0.8363, 0.7344, 0.8363, 0.7344, 0.8569, 0.7188, 0.8569, 0.7188, 0.8363, 0.7812, 0.8363, 0.7812, 0.8569, 0.75, 0.8569, 0.75, 0.8363, 0.75, 0.8363, 0.75, 0.8569, 0.75, 0.8569, 0.75, 0.8363, 0.9688, 0.8363, 0.9688, 0.8569, 0.9601, 0.8569, 0.9601, 0.8364, 0.9601, 0.8364, 0.9601, 0.8569, 0.9601, 0.8569, 0.9601, 0.8363, 1.0, 0.8363, 1.0, 0.8569, 0.9844, 0.8569, 0.9844, 0.8363, 0.6875, 0.8363, 0.6875, 0.8569, 0.6875, 0.8569, 0.6875, 0.8363, 0.6562, 0.8363, 0.6562, 0.8569, 0.6406, 0.8569, 0.6406, 0.8363, 0.6875, 0.8363, 0.6875, 0.8569, 0.6713, 0.8569, 0.6713, 0.8363, 0.9844, 0.8363, 0.9844, 0.8569, 0.9688, 0.8569, 0.9688, 0.8363, 0.9601, 0.8363, 0.9601, 0.8569, 0.9375, 0.8569, 0.9375, 0.8363, 0.9375, 0.8363, 0.9375, 0.8569, 0.9062, 0.8569, 0.9062, 0.8363, 0.9062, 0.8363, 0.9062, 0.8569, 0.875, 0.8569, 0.875, 0.8363, 0.875, 0.8363, 0.875, 0.8569, 0.8438, 0.8569, 0.8438, 0.8363, 0.8438, 0.8363, 0.8438, 0.8569, 0.8125, 0.8569, 0.8125, 0.8363, 0.8125, 0.8363, 0.8125, 0.8569, 0.7812, 0.8569, 0.7812, 0.8363, 0.75, 0.8363, 0.75, 0.8569, 0.75, 0.8569, 0.75, 0.8363, 0.7188, 0.8363, 0.7188, 0.8569, 0.7188, 0.8569, 0.7188, 0.8363, 0.7188, 0.8363, 0.7188, 0.8569, 0.6875, 0.8569, 0.6875, 0.8363, 0.6713, 0.8363, 0.6713, 0.8569, 0.6562, 0.8569, 0.6562, 0.8363, 0.6406, 0.8363, 0.6406, 0.8569, 0.625, 0.8569, 0.625, 0.8363, 0.6094, 0.8363, 0.6094, 0.8569, 0.5938, 0.8569, 0.5938, 0.8363, 0.5938, 0.8363, 0.5938, 0.8569, 0.5625, 0.8569, 0.5625, 0.8363, 0.5391, 0.8363, 0.5391, 0.8569, 0.5312, 0.8569, 0.5312, 0.8363, 0.5156, 0.8363, 0.5156, 0.8569, 0.5, 0.8569, 0.5, 0.8363, 0.5, 0.8363, 0.5, 0.8569, 0.4688, 0.8569, 0.4688, 0.8363, 0.4688, 0.8363, 0.4688, 0.8569, 0.4375, 0.8569, 0.4375, 0.8363, 0.4375, 0.8363, 0.4375, 0.8569, 0.4062, 0.8569, 0.4062, 0.8363, 0.4062, 0.8363, 0.4062, 0.8569, 0.375, 0.8569, 0.375, 0.8363, 0.375, 0.8363, 0.375, 0.8569, 0.3438, 0.8569, 0.3438, 0.8363, 0.3438, 0.8363, 0.3438, 0.8569, 0.3125, 0.8569, 0.3125, 0.8363, 0.3125, 0.8363, 0.3125, 0.8569, 0.2812, 0.8569, 0.2812, 0.8363, 0.2812, 0.8363, 0.2812, 0.8569, 0.25, 0.8569, 0.25, 0.8363, 0.25, 0.8363, 0.25, 0.8569, 0.2188, 0.8569, 0.2188, 0.8363, 0.2188, 0.8363, 0.2188, 0.8569, 0.1875, 0.8569, 0.1875, 0.8363, 0.1875, 0.8363, 0.1875, 0.8569, 0.1562, 0.8569, 0.1562, 0.8363, 0.1562, 0.8363, 0.1562, 0.8569, 0.125, 0.8569, 0.125, 0.8363, 0.125, 0.8363, 0.125, 0.8569, 0.09375, 0.8569, 0.09375, 0.8363, 0.09375, 0.8363, 0.09375, 0.8569, 0.0625, 0.8569, 0.0625, 0.8363, 0.0625, 0.8363, 0.0625, 0.8569, 0.03125, 0.8569, 0.03125, 0.8363, 0.03125, 0.8363, 0.03125, 0.8569, 0.0, 0.8569, 0.0, 0.8363, 0.5312, 0.8363, 0.5312, 0.8569, 0.5156, 0.8569, 0.5156, 0.8363, 0.5625, 0.8363, 0.5625, 0.8569, 0.5469, 0.8569, 0.5469, 0.8363, 0.625, 0.8363, 0.625, 0.8569, 0.6094, 0.8569, 0.6094, 0.8363, 0.5469, 0.8363, 0.5469, 0.8569, 0.5391, 0.8569, 0.5391, 0.8363, 0.5625, 0.8363, 0.5625, 0.8569, 0.5625, 0.8569, 0.5625, 0.8363, 0.75, 0.7976, 0.75, 0.8169, 0.7344, 0.8169, 0.7344, 0.7976, 0.5625, 0.7976, 0.5625, 0.8169, 0.5625, 0.8169, 0.5625, 0.7976, 0.5469, 0.7976, 0.5469, 0.8169, 0.5391, 0.8169, 0.5391, 0.7976, 0.625, 0.7976, 0.625, 0.8169, 0.6094, 0.8169, 0.6094, 0.7976, 0.5625, 0.7976, 0.5625, 0.8169, 0.5469, 0.8169, 0.5469, 0.7976, 0.5312, 0.7976, 0.5312, 0.8169, 0.5156, 0.8169, 0.5156, 0.7976, 0.03125, 0.7976, 0.03125, 0.8169, 0.0, 0.8169, 0.0, 0.7976, 0.0625, 0.7976, 0.0625, 0.8169, 0.03125, 0.8169, 0.03125, 0.7976, 0.09375, 0.7976, 0.09375, 0.8169, 0.0625, 0.8169, 0.0625, 0.7976, 0.125, 0.7976, 0.125, 0.8169, 0.09375, 0.8169, 0.09375, 0.7976, 0.1562, 0.7976, 0.1562, 0.8169, 0.125, 0.8169, 0.125, 0.7976, 0.1875, 0.7976, 0.1875, 0.8169, 0.1562, 0.8169, 0.1562, 0.7976, 0.2188, 0.7976, 0.2188, 0.8169, 0.1875, 0.8169, 0.1875, 0.7976, 0.25, 0.7976, 0.25, 0.8169, 0.2188, 0.8169, 0.2188, 0.7976, 0.2812, 0.7976, 0.2812, 0.8169, 0.25, 0.8169, 0.25, 0.7976, 0.3125, 0.7976, 0.3125, 0.8169, 0.2812, 0.8169, 0.2812, 0.7976, 0.3438, 0.7976, 0.3438, 0.8169, 0.3125, 0.8169, 0.3125, 0.7976, 0.375, 0.7976, 0.375, 0.8169, 0.3438, 0.8169, 0.3438, 0.7976, 0.4062, 0.7976, 0.4062, 0.8169, 0.375, 0.8169, 0.375, 0.7976, 0.4375, 0.7976, 0.4375, 0.8169, 0.4062, 0.8169, 0.4062, 0.7976, 0.4688, 0.7976, 0.4688, 0.8169, 0.4375, 0.8169, 0.4375, 0.7976, 0.5, 0.7976, 0.5, 0.8169, 0.4688, 0.8169, 0.4688, 0.7976, 0.5156, 0.7976, 0.5156, 0.8169, 0.5, 0.8169, 0.5, 0.7976, 0.5391, 0.7976, 0.5391, 0.8169, 0.5312, 0.8169, 0.5312, 0.7976, 0.5938, 0.7976, 0.5938, 0.8169, 0.5625, 0.8169, 0.5625, 0.7976, 0.6094, 0.7976, 0.6094, 0.8169, 0.5938, 0.8169, 0.5938, 0.7976, 0.6406, 0.7976, 0.6406, 0.8169, 0.625, 0.8169, 0.625, 0.7976, 0.6713, 0.7976, 0.6713, 0.8169, 0.6562, 0.8169, 0.6562, 0.7976, 0.7188, 0.7976, 0.7188, 0.8169, 0.6875, 0.8169, 0.6875, 0.7976, 0.7188, 0.7976, 0.7188, 0.8169, 0.7188, 0.8169, 0.7188, 0.7976, 0.75, 0.7976, 0.75, 0.8169, 0.75, 0.8169, 0.75, 0.7976, 0.8125, 0.7976, 0.8125, 0.8169, 0.7812, 0.8169, 0.7812, 0.7976, 0.8438, 0.7976, 0.8438, 0.8169, 0.8125, 0.8169, 0.8125, 0.7976, 0.875, 0.7976, 0.875, 0.8169, 0.8438, 0.8169, 0.8438, 0.7976, 0.9062, 0.7976, 0.9062, 0.8169, 0.875, 0.8169, 0.875, 0.7976, 0.9375, 0.7976, 0.9375, 0.8169, 0.9062, 0.8169, 0.9062, 0.7976, 0.9601, 0.7975, 0.9601, 0.8169, 0.9375, 0.8169, 0.9375, 0.7976, 0.9844, 0.7976, 0.9844, 0.8169, 0.9688, 0.8169, 0.9688, 0.7976, 0.6875, 0.7976, 0.6875, 0.8169, 0.6713, 0.8169, 0.6713, 0.7976, 0.6562, 0.7976, 0.6562, 0.8169, 0.6406, 0.8169, 0.6406, 0.7976, 0.6875, 0.7976, 0.6875, 0.8169, 0.6875, 0.8169, 0.6875, 0.7976, 1.0, 0.7976, 1.0, 0.8169, 0.9844, 0.8169, 0.9844, 0.7976, 0.9601, 0.7977, 0.9601, 0.8171, 0.9601, 0.8169, 0.9601, 0.7975, 0.9688, 0.7976, 0.9688, 0.8169, 0.9601, 0.8171, 0.9601, 0.7977, 0.75, 0.7976, 0.75, 0.8169, 0.75, 0.8169, 0.75, 0.7976, 0.7812, 0.7976, 0.7812, 0.8169, 0.75, 0.8169, 0.75, 0.7976, 0.7344, 0.7976, 0.7344, 0.8169, 0.7188, 0.8169, 0.7188, 0.7976, 0.7188, 0.7976, 0.7188, 0.8169, 0.7188, 0.8169, 0.7188, 0.7976, 0.375, 0.0, 0.625, 0.0, 0.625, 0.25, 0.375, 0.25, 0.375, 0.25, 0.625, 0.25, 0.625, 0.5, 0.375, 0.5, 0.375, 0.5, 0.625, 0.5, 0.625, 0.75, 0.375, 0.75, 0.375, 0.75, 0.625, 0.75, 0.625, 1.0, 0.375, 1.0, 0.125, 0.5, 0.375, 0.5, 0.375, 0.75, 0.125, 0.75, 0.625, 0.5, 0.875, 0.5, 0.875, 0.75, 0.625, 0.75])
me_cylinder.materials.append(mat_material_001)
me_cylinder.materials.append(mat_material_002)
me_cylinder.update()

# ---- objects
ob_light = bpy.data.objects.new('Light', light_light)
ob_camera = bpy.data.objects.new('Camera', cam_camera)
ob_cylinder = bpy.data.objects.new('Cylinder', me_cylinder)

# ---- transforms, parenting, visibility, modifiers, constraints
ob_light.location = (4.076, 1.005, 5.904)
ob_light.rotation_euler = (0.6503, 0.05522, 1.866)
ob_light.lock_rotations_4d = False
ob_light.empty_display_type = 'ARROWS'
ob_light.color = (0.0, 0.0, 0.0, 0.0)
ob_light.lineart.crease_threshold = 0.0
ob_camera.location = (7.359, -6.926, 4.958)
ob_camera.rotation_euler = (1.109, 0.0, 0.8149)
ob_camera.lock_rotations_4d = False
ob_camera.empty_display_type = 'ARROWS'
ob_camera.color = (0.0, 0.0, 0.0, 0.0)
ob_camera.display_type = 'WIRE'
ob_camera.lineart.crease_threshold = 0.0
ob_cylinder.location = (0.3202, -0.2278, 0.1029)
ob_cylinder.scale = (0.4464, 0.4464, 1.933)
_m = ob_cylinder.modifiers.new('Subdivision', 'SUBSURF')

# ---- collection membership
col_collection.objects.link(ob_light)
col_collection.objects.link(ob_camera)
col_collection.objects.link(ob_cylinder)

# ---- scene / render settings (as saved in the file)
scene.camera = ob_camera
scene.frame_start = 1; scene.frame_end = 250; scene.frame_set(2)
scene.render.engine = 'BLENDER_EEVEE_NEXT'
bpy.context.view_layer.update()
